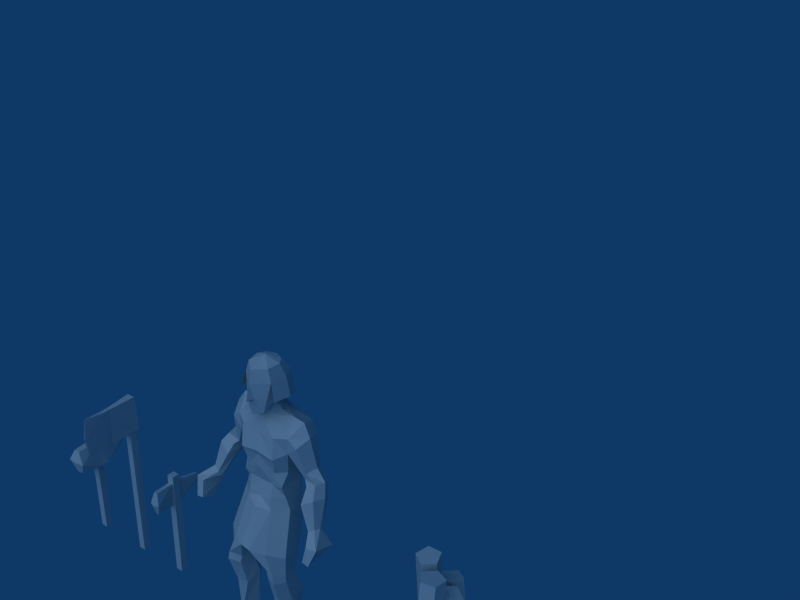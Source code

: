# Source: slave11.blend  (saved by Blender 2.49.2; exported with 4.5.12 LTS)
import bpy
from mathutils import Matrix  # noqa: F401  (used for matrix-valued properties, if any)

bpy.ops.wm.read_factory_settings(use_empty=True)
scene = bpy.context.scene
scene.name = 'Scene'

# ---- collections
col_collection_1 = bpy.data.collections.new('Collection 1'); scene.collection.children.link(col_collection_1)

# ---- materials (node trees are filled in below, after node groups)
mat_egyptmantex = bpy.data.materials.new('egyptmantex')
mat_egyptmantex.alpha_threshold = 0.0
mat_egyptmantex.roughness = 0.5
mat_egyptmantex.line_color = (0.0, 0.0, 0.0, 1.0)
mat_wood = bpy.data.materials.new('wood')
mat_wood.alpha_threshold = 0.0
mat_wood.roughness = 0.5
mat_wood.line_color = (0.0, 0.0, 0.0, 1.0)

# ---- material node trees

# ---- world
world_world = bpy.data.worlds.new('World'); scene.world = world_world
world_world.color = (0.05656, 0.2208, 0.4)
world_world.use_sun_shadow = False
world_world.sun_shadow_jitter_overblur = 0.0
world_world.cycles.sampling_method = 'MANUAL'
world_world.cycles.sample_map_resolution = 256

# ---- cameras
cam_camera = bpy.data.cameras.new('Camera')
cam_camera.passepartout_alpha = 0.2
cam_camera.clip_end = 100.0
cam_camera.lens = 35.0
cam_camera.ortho_scale = 7.314
cam_camera.show_passepartout = False
cam_camera.show_safe_areas = True
cam_camera.dof.focus_distance = 0.0
cam_camera.dof.aperture_fstop = 128.0

# ---- lights
light_spot = bpy.data.lights.new('Spot', 'SUN')
light_spot.transmission_factor = 0.0
light_spot.cutoff_distance = 30.0
light_spot.angle = 1.571
light_spot.energy = 1.0
light_spot.shadow_buffer_clip_start = 1.001
light_spot.shadow_soft_size = 1.0
light_spot.shadow_cascade_max_distance = 1000.0
light_spot.cycles.use_multiple_importance_sampling = False

# ---- meshes
me_cube_002 = bpy.data.meshes.new('Cube.002')
me_cube_002.from_pydata([(0.0348, 0.8389, -0.01287), (0.0348, -0.00162, -0.01287), (-0.01837, -0.00162, -0.01287), (-0.01837, 0.8389, -0.01287), (0.0348, 0.8389, 0.0403), (0.0348, -0.00162, 0.0403), (-0.01837, -0.00162, 0.0403), (-0.01837, 0.8389, 0.0403), (0.008214, 0.6969, -0.2006), (0.008214, 0.6557, -0.1909), (0.03899, 0.6966, -0.1961), (-0.02256, 0.6966, -0.1961), (0.008214, 0.736, -0.1895), (0.008214, 0.6922, 0.2023), (0.008214, 0.5959, 0.1791), (0.08062, 0.6917, 0.1915), (-0.0642, 0.6917, 0.1915), (0.008214, 0.7846, 0.1761), (-0.01391, 0.6579, -0.1885), (0.03034, 0.6579, -0.1885), (0.01827, 0.735, -0.1885), (-0.001841, 0.735, -0.1885), (-0.02128, 0.601, 0.1738), (0.03771, 0.601, 0.1738), (0.03185, 0.7822, 0.1739), (-0.01542, 0.7822, 0.1739), (-0.02413, 0.7863, 0.002073), (0.04056, 0.7863, 0.002073), (-0.02413, 0.7863, 0.02624), (0.04056, 0.7863, 0.02624), (0.09279, 0.6056, 0.04074), (-0.07636, 0.6056, 0.04074), (0.09279, 0.6056, -0.01243), (-0.07636, 0.6056, -0.01243)], [], [(18, 9, 33), (19, 32, 9), (9, 32, 33), (10, 32, 19), (20, 27, 10), (10, 27, 32), (11, 26, 21), (11, 18, 33), (26, 11, 33), (12, 27, 20), (21, 26, 12), (12, 26, 27), (14, 30, 23), (22, 31, 14), (14, 31, 30), (15, 29, 24), (23, 30, 15), (15, 30, 29), (16, 31, 22), (25, 28, 16), (16, 28, 31), (17, 28, 25), (24, 29, 17), (17, 29, 28), (0, 3, 7), (0, 7, 4), (32, 27, 29), (32, 29, 30), (31, 28, 26), (31, 26, 33), (28, 29, 27), (28, 27, 26), (14, 13, 22), (13, 16, 22), (23, 15, 13), (23, 13, 14), (13, 17, 25), (13, 25, 16), (15, 24, 13), (24, 17, 13), (9, 8, 19), (8, 10, 19), (18, 11, 8), (18, 8, 9), (8, 12, 20), (8, 20, 10), (11, 21, 8), (21, 12, 8), (2, 6, 7), (2, 7, 3), (1, 5, 6), (1, 6, 2), (0, 4, 5), (0, 5, 1), (4, 7, 6), (4, 6, 5), (0, 1, 2), (0, 2, 3)])
_uv = me_cube_002.uv_layers.new(name='UVTex')
_uv.uv.foreach_set('vector', [0.8535, 0.9206, 0.8527, 0.9198, 0.9149, 0.9011, 0.8535, 0.9206, 0.9149, 0.9011, 0.8527, 0.9198, 0.8527, 0.9198, 0.9149, 0.9011, 0.9149, 0.9011, 0.8507, 0.9356, 0.9149, 0.9011, 0.8535, 0.9206, 0.8531, 0.9505, 0.9191, 0.9711, 0.8507, 0.9356, 0.8507, 0.9356, 0.9191, 0.9711, 0.9149, 0.9011, 0.8507, 0.9356, 0.9191, 0.9711, 0.8531, 0.9505, 0.8507, 0.9356, 0.8535, 0.9206, 0.9149, 0.9011, 0.9191, 0.9711, 0.8507, 0.9356, 0.9149, 0.9011, 0.8528, 0.9509, 0.9191, 0.9711, 0.8531, 0.9505, 0.8531, 0.9505, 0.9191, 0.9711, 0.8528, 0.9509, 0.8528, 0.9509, 0.9191, 0.9711, 0.9191, 0.9711, 0.9815, 0.898, 0.9334, 0.9013, 0.9796, 0.9, 0.9796, 0.9, 0.9334, 0.9013, 0.9815, 0.898, 0.9815, 0.898, 0.9334, 0.9013, 0.9334, 0.9013, 0.9853, 0.9352, 0.9274, 0.9712, 0.9787, 0.9702, 0.9796, 0.9, 0.9334, 0.9013, 0.9853, 0.9352, 0.9853, 0.9352, 0.9334, 0.9013, 0.9274, 0.9712, 0.9853, 0.9352, 0.9334, 0.9013, 0.9796, 0.9, 0.9787, 0.9702, 0.9274, 0.9712, 0.9853, 0.9352, 0.9853, 0.9352, 0.9274, 0.9712, 0.9334, 0.9013, 0.9795, 0.9711, 0.9274, 0.9712, 0.9787, 0.9702, 0.9787, 0.9702, 0.9274, 0.9712, 0.9795, 0.9711, 0.9795, 0.9711, 0.9274, 0.9712, 0.9274, 0.9712, 0.4458, 0.7989, 0.4458, 0.8479, 0.4781, 0.8479, 0.4458, 0.7989, 0.4781, 0.8479, 0.4781, 0.7989, 0.9149, 0.9011, 0.9191, 0.9711, 0.9274, 0.9712, 0.9149, 0.9011, 0.9274, 0.9712, 0.9334, 0.9013, 0.9334, 0.9013, 0.9274, 0.9712, 0.9191, 0.9711, 0.9334, 0.9013, 0.9191, 0.9711, 0.9149, 0.9011, 0.9274, 0.9712, 0.9274, 0.9712, 0.9191, 0.9711, 0.9274, 0.9712, 0.9191, 0.9711, 0.9191, 0.9711, 0.9336, 0.9361, 0.8924, 0.9356, 0.9315, 0.9243, 0.8924, 0.9356, 0.8929, 0.9069, 0.9315, 0.9243, 0.9312, 0.9477, 0.8922, 0.9643, 0.8924, 0.9356, 0.9312, 0.9477, 0.8924, 0.9356, 0.9336, 0.9361, 0.8924, 0.9356, 0.8529, 0.9352, 0.854, 0.9258, 0.8924, 0.9356, 0.854, 0.9258, 0.8929, 0.9069, 0.8922, 0.9643, 0.8538, 0.9446, 0.8924, 0.9356, 0.8538, 0.9446, 0.8529, 0.9352, 0.8924, 0.9356, 0.8527, 0.9198, 0.8491, 0.9357, 0.8535, 0.9206, 0.8491, 0.9357, 0.8507, 0.9356, 0.8535, 0.9206, 0.8535, 0.9206, 0.8507, 0.9356, 0.8491, 0.9357, 0.8535, 0.9206, 0.8491, 0.9357, 0.8527, 0.9198, 0.8491, 0.9357, 0.8528, 0.9509, 0.8531, 0.9505, 0.8491, 0.9357, 0.8531, 0.9505, 0.8507, 0.9356, 0.8507, 0.9356, 0.8531, 0.9505, 0.8491, 0.9357, 0.8531, 0.9505, 0.8528, 0.9509, 0.8491, 0.9357, 0.4694, 0.7993, 0.4694, 0.8482, 0.9802, 0.855, 0.4694, 0.7993, 0.9802, 0.855, 0.9802, 0.7927, 0.4458, 0.7989, 0.4781, 0.7989, 0.4781, 0.8479, 0.4458, 0.7989, 0.4781, 0.8479, 0.4458, 0.8479, 0.9802, 0.7927, 0.9802, 0.855, 0.4694, 0.8482, 0.9802, 0.7927, 0.4694, 0.8482, 0.4694, 0.7993, 0.9814, 0.7922, 0.9814, 0.8545, 0.4706, 0.8479, 0.9814, 0.7922, 0.4706, 0.8479, 0.4706, 0.7989, 0.9814, 0.7922, 0.4706, 0.7989, 0.4706, 0.8479, 0.9814, 0.7922, 0.4706, 0.8479, 0.9814, 0.8545])
me_cube_002.materials.append(mat_egyptmantex)
me_cube_002.use_remesh_preserve_volume = False
me_cube_002.use_remesh_preserve_attributes = False
me_cube_002.use_mirror_vertex_groups = False
me_cube_002.update()
me_cube_001 = bpy.data.meshes.new('Cube.001')
me_cube_001.from_pydata([(0.03349, 1.307, -0.008334), (0.03349, -0.01255, -0.008334), (-0.01969, -0.01255, -0.008334), (-0.01969, 1.307, -0.008334), (0.03011, 1.307, 0.04484), (0.03349, -0.01255, 0.04484), (-0.01969, -0.01255, 0.04484), (-0.01631, 1.307, 0.04484), (0.009124, 1.17, -0.02547), (0.009124, 1.309, -0.01697), (-0.02844, 1.171, -0.02088), (0.04669, 1.171, -0.02088), (0.009124, 1.033, -0.02234), (0.009124, 1.177, 0.3887), (0.009124, 1.319, 0.3655), (0.00415, 1.177, 0.3779), (0.0141, 1.177, 0.3779), (0.009124, 1.04, 0.3625), (0.04219, 1.312, -0.01465), (-0.02394, 1.312, -0.01465), (-0.02981, 1.044, -0.01934), (0.04805, 1.044, -0.01934), (0.01115, 1.311, 0.3601), (0.007098, 1.311, 0.3601), (0.0075, 1.044, 0.3602), (0.01075, 1.044, 0.3602), (0.02121, 1.038, 0.1884), (-0.002959, 1.038, 0.1884), (0.02121, 1.038, 0.2126), (-0.002959, 1.038, 0.2126), (-0.005955, 1.304, 0.2271), (0.0242, 1.304, 0.2271), (-0.005955, 1.304, 0.1739), (0.0242, 1.304, 0.1739)], [], [(18, 9, 33), (19, 32, 9), (9, 32, 33), (10, 32, 19), (20, 27, 10), (10, 27, 32), (11, 26, 21), (11, 18, 33), (26, 11, 33), (12, 27, 20), (21, 26, 12), (12, 26, 27), (14, 30, 23), (22, 31, 14), (14, 31, 30), (15, 29, 24), (23, 30, 15), (15, 30, 29), (16, 31, 22), (25, 28, 16), (16, 28, 31), (17, 28, 25), (24, 29, 17), (17, 29, 28), (30, 31, 33), (30, 33, 32), (0, 3, 7), (0, 7, 4), (32, 27, 29), (32, 29, 30), (31, 28, 26), (31, 26, 33), (28, 29, 27), (28, 27, 26), (14, 13, 22), (13, 16, 22), (23, 15, 13), (23, 13, 14), (13, 17, 25), (13, 25, 16), (15, 24, 13), (24, 17, 13), (9, 8, 10), (9, 10, 19), (18, 11, 9), (11, 8, 9), (8, 12, 20), (8, 20, 10), (11, 21, 8), (21, 12, 8), (2, 6, 3), (6, 7, 3), (1, 5, 6), (1, 6, 2), (0, 4, 5), (0, 5, 1), (4, 7, 6), (4, 6, 5), (0, 1, 2), (0, 2, 3)])
_uv = me_cube_001.uv_layers.new(name='UVTex')
_uv.uv.foreach_set('vector', [0.6563, 0.8654, 0.654, 0.8652, 0.6498, 0.8826, 0.6563, 0.8654, 0.6498, 0.8826, 0.654, 0.8652, 0.654, 0.8652, 0.6498, 0.8826, 0.6498, 0.8826, 0.5397, 0.8648, 0.6498, 0.8826, 0.6563, 0.8654, 0.4345, 0.8649, 0.4296, 0.8839, 0.5397, 0.8648, 0.5397, 0.8648, 0.4296, 0.8839, 0.6498, 0.8826, 0.5397, 0.8648, 0.4296, 0.8839, 0.4345, 0.8649, 0.5397, 0.8648, 0.6563, 0.8654, 0.6498, 0.8826, 0.4296, 0.8839, 0.5397, 0.8648, 0.6498, 0.8826, 0.4254, 0.8647, 0.4296, 0.8839, 0.4345, 0.8649, 0.4345, 0.8649, 0.4296, 0.8839, 0.4254, 0.8647, 0.4254, 0.8647, 0.4296, 0.8839, 0.4296, 0.8839, 0.6536, 0.9008, 0.6498, 0.8874, 0.6555, 0.8996, 0.6555, 0.8996, 0.6498, 0.8874, 0.6536, 0.9008, 0.6536, 0.9008, 0.6498, 0.8874, 0.6498, 0.8874, 0.5449, 0.9012, 0.4296, 0.8861, 0.4346, 0.8996, 0.6555, 0.8996, 0.6498, 0.8874, 0.5449, 0.9012, 0.5449, 0.9012, 0.6498, 0.8874, 0.4296, 0.8861, 0.5449, 0.9012, 0.6498, 0.8874, 0.6555, 0.8996, 0.4346, 0.8996, 0.4296, 0.8861, 0.5449, 0.9012, 0.5449, 0.9012, 0.4296, 0.8861, 0.6498, 0.8874, 0.4317, 0.8998, 0.4296, 0.8861, 0.4346, 0.8996, 0.4346, 0.8996, 0.4296, 0.8861, 0.4317, 0.8998, 0.4317, 0.8998, 0.4296, 0.8861, 0.4296, 0.8861, 0.6498, 0.8874, 0.6498, 0.8874, 0.6498, 0.8826, 0.6498, 0.8874, 0.6498, 0.8826, 0.6498, 0.8826, 0.4458, 0.7989, 0.4458, 0.8479, 0.4781, 0.8479, 0.4458, 0.7989, 0.4781, 0.8479, 0.4781, 0.7989, 0.6498, 0.8826, 0.4296, 0.8839, 0.4296, 0.8861, 0.6498, 0.8826, 0.4296, 0.8861, 0.6498, 0.8874, 0.6498, 0.8874, 0.4296, 0.8861, 0.4296, 0.8839, 0.6498, 0.8874, 0.4296, 0.8839, 0.6498, 0.8826, 0.4296, 0.8861, 0.4296, 0.8861, 0.4296, 0.8839, 0.4296, 0.8861, 0.4296, 0.8839, 0.4296, 0.8839, 0.6536, 0.9008, 0.5444, 0.9022, 0.6555, 0.8996, 0.5444, 0.9022, 0.5449, 0.9012, 0.6555, 0.8996, 0.6555, 0.8996, 0.5449, 0.9012, 0.5444, 0.9022, 0.6555, 0.8996, 0.5444, 0.9022, 0.6536, 0.9008, 0.5444, 0.9022, 0.4317, 0.8998, 0.4346, 0.8996, 0.5444, 0.9022, 0.4346, 0.8996, 0.5449, 0.9012, 0.5449, 0.9012, 0.4346, 0.8996, 0.5444, 0.9022, 0.4346, 0.8996, 0.4317, 0.8998, 0.5444, 0.9022, 0.654, 0.8652, 0.539, 0.8644, 0.5397, 0.8648, 0.654, 0.8652, 0.5397, 0.8648, 0.6563, 0.8654, 0.6563, 0.8654, 0.5397, 0.8648, 0.654, 0.8652, 0.5397, 0.8648, 0.539, 0.8644, 0.654, 0.8652, 0.539, 0.8644, 0.4254, 0.8647, 0.4345, 0.8649, 0.539, 0.8644, 0.4345, 0.8649, 0.5397, 0.8648, 0.5397, 0.8648, 0.4345, 0.8649, 0.539, 0.8644, 0.4345, 0.8649, 0.4254, 0.8647, 0.539, 0.8644, 0.4694, 0.7993, 0.4694, 0.8482, 0.9802, 0.7927, 0.4694, 0.8482, 0.9802, 0.855, 0.9802, 0.7927, 0.4458, 0.7989, 0.4781, 0.7989, 0.4781, 0.8479, 0.4458, 0.7989, 0.4781, 0.8479, 0.4458, 0.8479, 0.9802, 0.7927, 0.9802, 0.855, 0.4694, 0.8482, 0.9802, 0.7927, 0.4694, 0.8482, 0.4694, 0.7993, 0.9814, 0.7922, 0.9814, 0.8545, 0.4706, 0.8479, 0.9814, 0.7922, 0.4706, 0.8479, 0.4706, 0.7989, 0.9814, 0.7922, 0.4706, 0.7989, 0.4706, 0.8479, 0.9814, 0.7922, 0.4706, 0.8479, 0.9814, 0.8545])
me_cube_001.materials.append(mat_egyptmantex)
me_cube_001.use_remesh_preserve_volume = False
me_cube_001.use_remesh_preserve_attributes = False
me_cube_001.use_mirror_vertex_groups = False
me_cube_001.update()
me_cube = bpy.data.meshes.new('Cube')
me_cube.from_pydata([(0.0348, 0.8389, -0.01287), (0.0348, -0.00162, -0.01287), (-0.01837, -0.00162, -0.01287), (-0.01837, 0.8389, -0.01287), (0.0348, 0.8389, 0.0403), (0.0348, -0.00162, 0.0403), (-0.01837, -0.00162, 0.0403), (-0.01837, 0.8389, 0.0403), (0.008214, 0.6922, -0.2006), (0.008214, 0.7333, -0.1909), (-0.007521, 0.6924, -0.1961), (0.02395, 0.6924, -0.1961), (0.008214, 0.6531, -0.1895), (0.008214, 0.6969, 0.2023), (0.008214, 0.7932, 0.1791), (-0.02881, 0.6973, 0.1915), (0.04523, 0.6973, 0.1915), (0.008214, 0.6045, 0.1761), (0.01953, 0.7312, -0.1885), (-0.003098, 0.7312, -0.1885), (0.003073, 0.6541, -0.1885), (0.01335, 0.6541, -0.1885), (0.02329, 0.7881, 0.1738), (-0.006865, 0.7881, 0.1738), (-0.003869, 0.6068, 0.1739), (0.0203, 0.6068, 0.1739), (0.0203, 0.6028, 0.002073), (-0.003869, 0.6028, 0.002073), (0.0203, 0.6028, 0.02624), (-0.003869, 0.6028, 0.02624), (-0.006865, 0.7834, 0.04074), (0.02329, 0.7834, 0.04074), (-0.006865, 0.7834, -0.01243), (0.02329, 0.7834, -0.01243)], [], [(18, 9, 33), (19, 32, 9), (9, 32, 33), (10, 32, 19), (20, 27, 10), (10, 27, 32), (11, 26, 21), (11, 18, 33), (26, 11, 33), (12, 27, 20), (21, 26, 12), (12, 26, 27), (14, 30, 23), (22, 31, 14), (14, 31, 30), (15, 29, 24), (23, 30, 15), (15, 30, 29), (16, 31, 22), (25, 28, 16), (16, 28, 31), (17, 28, 25), (24, 29, 17), (17, 29, 28), (0, 3, 7), (0, 7, 4), (32, 27, 29), (32, 29, 30), (31, 28, 26), (31, 26, 33), (28, 29, 27), (28, 27, 26), (14, 13, 22), (13, 16, 22), (23, 15, 13), (23, 13, 14), (13, 17, 25), (13, 25, 16), (15, 24, 13), (24, 17, 13), (9, 8, 19), (8, 10, 19), (18, 11, 8), (18, 8, 9), (8, 12, 20), (8, 20, 10), (11, 21, 8), (21, 12, 8), (2, 6, 7), (2, 7, 3), (1, 5, 6), (1, 6, 2), (0, 4, 5), (0, 5, 1), (4, 7, 6), (4, 6, 5), (0, 1, 2), (0, 2, 3)])
_uv = me_cube.uv_layers.new(name='UVTex')
_uv.uv.foreach_set('vector', [0.06648, 0.9148, 0.06546, 0.9157, 0.04151, 0.8448, 0.06648, 0.9148, 0.04151, 0.8448, 0.06546, 0.9157, 0.06546, 0.9157, 0.04151, 0.8448, 0.04151, 0.8448, 0.08501, 0.9177, 0.04151, 0.8448, 0.06648, 0.9148, 0.1033, 0.9147, 0.1279, 0.839, 0.08501, 0.9177, 0.08501, 0.9177, 0.1279, 0.839, 0.04151, 0.8448, 0.08501, 0.9177, 0.1279, 0.839, 0.1033, 0.9147, 0.08501, 0.9177, 0.06648, 0.9148, 0.04151, 0.8448, 0.1279, 0.839, 0.08501, 0.9177, 0.04151, 0.8448, 0.1038, 0.9151, 0.1279, 0.839, 0.1033, 0.9147, 0.1033, 0.9147, 0.1279, 0.839, 0.1038, 0.9151, 0.1038, 0.9151, 0.1279, 0.839, 0.1279, 0.839, 0.03684, 0.7687, 0.04151, 0.8236, 0.03929, 0.7708, 0.03929, 0.7708, 0.04151, 0.8236, 0.03684, 0.7687, 0.03684, 0.7687, 0.04151, 0.8236, 0.04151, 0.8236, 0.08265, 0.7637, 0.1279, 0.8294, 0.1259, 0.7707, 0.03929, 0.7708, 0.04151, 0.8236, 0.08265, 0.7637, 0.08265, 0.7637, 0.04151, 0.8236, 0.1279, 0.8294, 0.08265, 0.7637, 0.04151, 0.8236, 0.03929, 0.7708, 0.1259, 0.7707, 0.1279, 0.8294, 0.08265, 0.7637, 0.08265, 0.7637, 0.1279, 0.8294, 0.04151, 0.8236, 0.127, 0.7699, 0.1279, 0.8294, 0.1259, 0.7707, 0.1259, 0.7707, 0.1279, 0.8294, 0.127, 0.7699, 0.127, 0.7699, 0.1279, 0.8294, 0.1279, 0.8294, 0.4458, 0.7989, 0.4458, 0.8479, 0.4781, 0.8479, 0.4458, 0.7989, 0.4781, 0.8479, 0.4781, 0.7989, 0.04151, 0.8448, 0.1279, 0.839, 0.1279, 0.8294, 0.04151, 0.8448, 0.1279, 0.8294, 0.04151, 0.8236, 0.04151, 0.8236, 0.1279, 0.8294, 0.1279, 0.839, 0.04151, 0.8236, 0.1279, 0.839, 0.04151, 0.8448, 0.1279, 0.8294, 0.1279, 0.8294, 0.1279, 0.839, 0.1279, 0.8294, 0.1279, 0.839, 0.1279, 0.839, 0.03684, 0.7687, 0.08287, 0.7595, 0.03929, 0.7708, 0.08287, 0.7595, 0.08265, 0.7637, 0.03929, 0.7708, 0.03929, 0.7708, 0.08265, 0.7637, 0.08287, 0.7595, 0.03929, 0.7708, 0.08287, 0.7595, 0.03684, 0.7687, 0.08287, 0.7595, 0.127, 0.7699, 0.1259, 0.7707, 0.08287, 0.7595, 0.1259, 0.7707, 0.08265, 0.7637, 0.08265, 0.7637, 0.1259, 0.7707, 0.08287, 0.7595, 0.1259, 0.7707, 0.127, 0.7699, 0.08287, 0.7595, 0.06546, 0.9157, 0.08513, 0.9196, 0.06648, 0.9148, 0.08513, 0.9196, 0.08501, 0.9177, 0.06648, 0.9148, 0.06648, 0.9148, 0.08501, 0.9177, 0.08513, 0.9196, 0.06648, 0.9148, 0.08513, 0.9196, 0.06546, 0.9157, 0.08513, 0.9196, 0.1038, 0.9151, 0.1033, 0.9147, 0.08513, 0.9196, 0.1033, 0.9147, 0.08501, 0.9177, 0.08501, 0.9177, 0.1033, 0.9147, 0.08513, 0.9196, 0.1033, 0.9147, 0.1038, 0.9151, 0.08513, 0.9196, 0.4694, 0.7993, 0.4694, 0.8482, 0.9802, 0.855, 0.4694, 0.7993, 0.9802, 0.855, 0.9802, 0.7927, 0.4458, 0.7989, 0.4781, 0.7989, 0.4781, 0.8479, 0.4458, 0.7989, 0.4781, 0.8479, 0.4458, 0.8479, 0.9802, 0.7927, 0.9802, 0.855, 0.4694, 0.8482, 0.9802, 0.7927, 0.4694, 0.8482, 0.4694, 0.7993, 0.9814, 0.7922, 0.9814, 0.8545, 0.4706, 0.8479, 0.9814, 0.7922, 0.4706, 0.8479, 0.4706, 0.7989, 0.9814, 0.7922, 0.4706, 0.7989, 0.4706, 0.8479, 0.9814, 0.7922, 0.4706, 0.8479, 0.9814, 0.8545])
me_cube.materials.append(mat_egyptmantex)
me_cube.use_remesh_preserve_volume = False
me_cube.use_remesh_preserve_attributes = False
me_cube.use_mirror_vertex_groups = False
me_cube.update()
me_worker_stand_none = bpy.data.meshes.new('worker_stand_None')
me_worker_stand_none.from_pydata([(0.04322, 0.02558, -0.06695), (0.02546, 0.02822, -0.1446), (-0.0536, 0.02124, -0.1521), (-0.08471, 0.0143, -0.07899), (-0.02487, 0.01698, -0.02639), (-0.01486, 0.5782, -0.02143), (-0.03262, 0.5808, -0.0991), (-0.1117, 0.5739, -0.1065), (-0.1428, 0.5669, -0.03348), (-0.08295, 0.5696, 0.01913), (-0.0487, 1.135, -0.007793), (-0.06904, 1.138, -0.09674), (-0.1596, 1.13, -0.1053), (-0.1952, 1.122, -0.02158), (-0.1267, 1.125, 0.03865), (0.3124, 0.0494, 0.06006), (0.237, 0.01839, -0.003905), (0.1506, 0.006032, 0.05202), (0.1727, 0.0294, 0.1505), (0.2727, 0.05621, 0.1555), (0.1656, 0.4934, -0.08995), (0.1003, 0.4665, -0.1453), (0.02551, 0.4558, -0.0969), (0.04459, 0.476, -0.01159), (0.1312, 0.4993, -0.007285), (0.04443, 0.956, -0.1726), (-0.0198, 0.9296, -0.2271), (-0.09335, 0.9191, -0.1794), (-0.07459, 0.939, -0.09554), (0.01057, 0.9618, -0.09131), (0.02187, 0.02351, 0.004769), (-0.06696, 0.03083, 0.05764), (-0.04383, 0.03633, 0.1585), (0.05929, 0.0324, 0.168), (0.09989, 0.02448, 0.07296), (0.1425, 0.992, 0.0105), (0.06446, 0.991, -0.05769), (-0.02437, 0.9983, -0.004825), (-0.001246, 1.004, 0.09604), (0.1019, 0.9999, 0.1055), (0.02823, 0.04434, 0.3046), (0.1072, 0.04883, 0.2949), (0.1231, 0.03993, 0.2173), (0.05383, 0.02995, 0.179), (-0.004769, 0.03267, 0.233), (-0.02595, 0.5935, 0.2255), (0.05305, 0.598, 0.2158), (0.06887, 0.5891, 0.1381), (-0.0003505, 0.5791, 0.09987), (-0.05895, 0.5819, 0.1538), (-0.05107, 1.148, 0.1736), (0.03939, 1.154, 0.1625), (0.05751, 1.143, 0.07359), (-0.02176, 1.132, 0.02978), (-0.08887, 1.135, 0.09159)], [], [(0, 1, 6), (5, 0, 6), (1, 2, 7), (7, 6, 1), (2, 3, 8), (8, 7, 2), (3, 4, 9), (9, 8, 3), (4, 0, 5), (5, 9, 4), (5, 6, 11), (11, 10, 5), (6, 7, 12), (12, 11, 6), (7, 8, 13), (13, 12, 7), (8, 9, 14), (14, 13, 8), (9, 5, 10), (10, 14, 9), (1, 0, 2), (2, 0, 3), (3, 0, 4), (12, 13, 14), (11, 12, 14), (10, 11, 14), (15, 16, 21), (21, 20, 15), (16, 17, 22), (22, 21, 16), (17, 18, 23), (23, 22, 17), (18, 19, 24), (24, 23, 18), (19, 15, 20), (20, 24, 19), (20, 21, 26), (26, 25, 20), (21, 22, 27), (27, 26, 21), (22, 23, 28), (28, 27, 22), (23, 24, 29), (29, 28, 23), (24, 20, 25), (25, 29, 24), (17, 16, 15), (18, 17, 15), (19, 18, 15), (27, 28, 29), (26, 27, 29), (25, 26, 29), (34, 30, 36), (36, 35, 34), (30, 31, 37), (37, 36, 30), (31, 32, 38), (38, 37, 31), (32, 33, 39), (39, 38, 32), (33, 34, 35), (35, 39, 33), (31, 30, 34), (32, 31, 34), (33, 32, 34), (37, 38, 39), (36, 37, 39), (35, 36, 39), (40, 41, 46), (46, 45, 40), (41, 42, 47), (47, 46, 41), (42, 43, 48), (48, 47, 42), (43, 44, 49), (49, 48, 43), (44, 40, 45), (45, 49, 44), (45, 46, 51), (51, 50, 45), (46, 47, 52), (52, 51, 46), (47, 48, 53), (53, 52, 47), (48, 49, 54), (54, 53, 48), (49, 45, 50), (50, 54, 49), (42, 41, 40), (43, 42, 40), (44, 43, 40), (52, 53, 54), (51, 52, 54), (50, 51, 54)])
_uv = me_worker_stand_none.uv_layers.new(name='UVTex')
_uv.uv.foreach_set('vector', [0.5685, 0.1144, 0.7316, 0.1144, 0.7316, 0.4908, 0.5685, 0.4908, 0.5685, 0.1144, 0.7316, 0.4908, 0.7316, 0.1144, 0.8946, 0.1144, 0.8946, 0.4908, 0.8946, 0.4908, 0.7316, 0.4908, 0.7316, 0.1144, 0.07941, 0.1144, 0.2424, 0.1144, 0.2424, 0.4908, 0.2424, 0.4908, 0.07941, 0.4908, 0.07941, 0.1144, 0.2424, 0.1144, 0.4055, 0.1144, 0.4055, 0.4908, 0.4055, 0.4908, 0.2424, 0.4908, 0.2424, 0.1144, 0.4055, 0.1144, 0.5685, 0.1144, 0.5685, 0.4908, 0.5685, 0.4908, 0.4055, 0.4908, 0.4055, 0.1144, 0.5685, 0.4908, 0.7316, 0.4908, 0.7316, 0.8671, 0.7316, 0.8671, 0.5685, 0.8671, 0.5685, 0.4908, 0.7316, 0.4908, 0.8946, 0.4908, 0.8946, 0.8671, 0.8946, 0.8671, 0.7316, 0.8671, 0.7316, 0.4908, 0.07941, 0.4908, 0.2424, 0.4908, 0.2424, 0.8671, 0.2424, 0.8671, 0.07941, 0.8671, 0.07941, 0.4908, 0.2424, 0.4908, 0.4055, 0.4908, 0.4055, 0.8671, 0.4055, 0.8671, 0.2424, 0.8671, 0.2424, 0.4908, 0.4055, 0.4908, 0.5685, 0.4908, 0.5685, 0.8671, 0.5685, 0.8671, 0.4055, 0.8671, 0.4055, 0.4908, 0.7316, 0.1144, 0.5685, 0.1144, 0.7764, 0.04907, 0.7764, 0.04907, 0.5685, 0.1144, 0.6427, 0.005537, 0.6427, 0.005537, 0.5685, 0.1144, 0.5181, 0.05646, 0.487, 0.9908, 0.3551, 0.9435, 0.4055, 0.8671, 0.6189, 0.9435, 0.487, 0.9908, 0.4055, 0.8671, 0.5685, 0.8671, 0.6189, 0.9435, 0.4055, 0.8671, 0.5685, 0.1144, 0.7316, 0.1144, 0.7316, 0.4908, 0.7316, 0.4908, 0.5685, 0.4908, 0.5685, 0.1144, 0.7316, 0.1144, 0.8946, 0.1144, 0.8946, 0.4908, 0.8946, 0.4908, 0.7316, 0.4908, 0.7316, 0.1144, 0.07941, 0.1144, 0.2424, 0.1144, 0.2424, 0.4908, 0.2424, 0.4908, 0.07941, 0.4908, 0.07941, 0.1144, 0.2424, 0.1144, 0.4055, 0.1144, 0.4055, 0.4908, 0.4055, 0.4908, 0.2424, 0.4908, 0.2424, 0.1144, 0.4055, 0.1144, 0.5685, 0.1144, 0.5685, 0.4908, 0.5685, 0.4908, 0.4055, 0.4908, 0.4055, 0.1144, 0.5685, 0.4908, 0.7316, 0.4908, 0.7316, 0.8671, 0.7316, 0.8671, 0.5685, 0.8671, 0.5685, 0.4908, 0.7316, 0.4908, 0.8946, 0.4908, 0.8946, 0.8671, 0.8946, 0.8671, 0.7316, 0.8671, 0.7316, 0.4908, 0.07941, 0.4908, 0.2424, 0.4908, 0.2424, 0.8671, 0.2424, 0.8671, 0.07941, 0.8671, 0.07941, 0.4908, 0.2424, 0.4908, 0.4055, 0.4908, 0.4055, 0.8671, 0.4055, 0.8671, 0.2424, 0.8671, 0.2424, 0.4908, 0.4055, 0.4908, 0.5685, 0.4908, 0.5685, 0.8671, 0.5685, 0.8671, 0.4055, 0.8671, 0.4055, 0.4908, 0.7764, 0.04907, 0.7316, 0.1144, 0.5685, 0.1144, 0.6427, 0.005537, 0.7764, 0.04907, 0.5685, 0.1144, 0.5181, 0.05646, 0.6427, 0.005537, 0.5685, 0.1144, 0.487, 0.9908, 0.3551, 0.9435, 0.4055, 0.8671, 0.6189, 0.9435, 0.487, 0.9908, 0.4055, 0.8671, 0.5685, 0.8671, 0.6189, 0.9435, 0.4055, 0.8671, 0.5685, 0.1143, 0.7316, 0.1143, 0.7316, 0.8671, 0.7316, 0.8671, 0.5685, 0.8671, 0.5685, 0.1143, 0.7316, 0.1143, 0.8946, 0.1143, 0.8946, 0.8671, 0.8946, 0.8671, 0.7316, 0.8671, 0.7316, 0.1143, 0.07941, 0.1143, 0.2424, 0.1143, 0.2424, 0.8671, 0.2424, 0.8671, 0.07941, 0.8671, 0.07941, 0.1143, 0.2424, 0.1143, 0.4055, 0.1143, 0.4055, 0.8671, 0.4055, 0.8671, 0.2424, 0.8671, 0.2424, 0.1143, 0.4055, 0.1143, 0.5685, 0.1143, 0.5685, 0.8671, 0.5685, 0.8671, 0.4055, 0.8671, 0.4055, 0.1143, 0.7764, 0.04907, 0.7316, 0.1143, 0.5685, 0.1143, 0.6427, 0.005537, 0.7764, 0.04907, 0.5685, 0.1143, 0.5181, 0.05646, 0.6427, 0.005537, 0.5685, 0.1143, 0.487, 0.9908, 0.3551, 0.9435, 0.4055, 0.8671, 0.6189, 0.9435, 0.487, 0.9908, 0.4055, 0.8671, 0.5685, 0.8671, 0.6189, 0.9435, 0.4055, 0.8671, 0.5685, 0.1144, 0.7316, 0.1144, 0.7316, 0.4908, 0.7316, 0.4908, 0.5685, 0.4908, 0.5685, 0.1144, 0.7316, 0.1144, 0.8946, 0.1144, 0.8946, 0.4908, 0.8946, 0.4908, 0.7316, 0.4908, 0.7316, 0.1144, 0.07941, 0.1144, 0.2424, 0.1144, 0.2424, 0.4908, 0.2424, 0.4908, 0.07941, 0.4908, 0.07941, 0.1144, 0.2424, 0.1144, 0.4055, 0.1144, 0.4055, 0.4908, 0.4055, 0.4908, 0.2424, 0.4908, 0.2424, 0.1144, 0.4055, 0.1144, 0.5685, 0.1144, 0.5685, 0.4908, 0.5685, 0.4908, 0.4055, 0.4908, 0.4055, 0.1144, 0.5685, 0.4908, 0.7316, 0.4908, 0.7316, 0.8671, 0.7316, 0.8671, 0.5685, 0.8671, 0.5685, 0.4908, 0.7316, 0.4908, 0.8946, 0.4908, 0.8946, 0.8671, 0.8946, 0.8671, 0.7316, 0.8671, 0.7316, 0.4908, 0.07941, 0.4908, 0.2424, 0.4908, 0.2424, 0.8671, 0.2424, 0.8671, 0.07941, 0.8671, 0.07941, 0.4908, 0.2424, 0.4908, 0.4055, 0.4908, 0.4055, 0.8671, 0.4055, 0.8671, 0.2424, 0.8671, 0.2424, 0.4908, 0.4055, 0.4908, 0.5685, 0.4908, 0.5685, 0.8671, 0.5685, 0.8671, 0.4055, 0.8671, 0.4055, 0.4908, 0.7764, 0.04907, 0.7316, 0.1144, 0.5685, 0.1144, 0.6427, 0.005537, 0.7764, 0.04907, 0.5685, 0.1144, 0.5181, 0.05646, 0.6427, 0.005537, 0.5685, 0.1144, 0.487, 0.9908, 0.3551, 0.9435, 0.4055, 0.8671, 0.6189, 0.9435, 0.487, 0.9908, 0.4055, 0.8671, 0.5685, 0.8671, 0.6189, 0.9435, 0.4055, 0.8671])
me_worker_stand_none.materials.append(mat_wood)
me_worker_stand_none.use_remesh_preserve_volume = False
me_worker_stand_none.use_remesh_preserve_attributes = False
me_worker_stand_none.use_mirror_vertex_groups = False
me_worker_stand_none.update()
me_worker_standing_l_003 = bpy.data.meshes.new('worker_standing_l.003')
me_worker_standing_l_003.from_pydata([(0.00633, -0.02056, 0.03038), (-0.1873, 0.04618, 0.09771), (-0.03463, 0.1699, 0.1152), (-0.1512, -0.1351, 0.1121), (0.03835, -0.1969, 0.1444), (0.194, -0.0798, 0.1949), (0.1545, 0.1187, 0.1791), (-0.2737, 0.09186, 0.2881), (-0.05083, 0.2501, 0.2225), (-0.2176, -0.1898, 0.3105), (0.05072, -0.2599, 0.2632), (-0.225, 0.09256, 0.5), (-0.05188, 0.2541, 0.4073), (-0.1788, -0.1397, 0.5185), (0.04559, -0.2358, 0.4463), (0.1333, -0.05619, 0.4699), (0.09683, 0.1272, 0.4553), (-0.1022, 0.08914, 0.6689), (-0.04091, 0.1977, 0.5968), (-0.07166, -0.06416, 0.6811), (0.02852, -0.1513, 0.6246), (0.1559, 0.06634, 0.7475)], [], [(0, 1, 2), (0, 3, 1), (0, 4, 3), (0, 5, 4), (0, 6, 5), (0, 2, 6), (2, 7, 8), (2, 1, 7), (1, 9, 7), (1, 3, 9), (3, 10, 9), (3, 4, 10), (4, 5, 10), (6, 2, 8), (8, 11, 12), (8, 7, 11), (7, 13, 11), (7, 9, 13), (9, 14, 13), (9, 10, 14), (10, 15, 14), (10, 5, 15), (5, 16, 15), (5, 6, 16), (6, 12, 16), (6, 8, 12), (12, 17, 18), (12, 11, 17), (11, 19, 17), (11, 13, 19), (13, 20, 19), (13, 14, 20), (14, 15, 20), (16, 12, 18), (21, 18, 17), (21, 17, 19), (21, 19, 20), (21, 20, 15), (21, 15, 16), (21, 16, 18)])
_uv = me_worker_standing_l_003.uv_layers.new(name='UVTex')
_uv.uv.foreach_set('vector', [0.2844, 0.9765, 0.3187, 0.9252, 0.386, 0.9166, 0.2844, 0.9765, 0.2529, 0.9252, 0.3187, 0.9252, 0.2844, 0.9765, 0.182, 0.9166, 0.2529, 0.9252, 0.2844, 0.9765, 0.246, 0.8965, 0.182, 0.9166, 0.2844, 0.9765, 0.318, 0.8965, 0.246, 0.8965, 0.2844, 0.9765, 0.386, 0.9166, 0.318, 0.8965, 0.386, 0.9166, 0.3352, 0.8561, 0.407, 0.8764, 0.386, 0.9166, 0.3187, 0.9252, 0.3352, 0.8561, 0.3187, 0.9252, 0.233, 0.8561, 0.3352, 0.8561, 0.3187, 0.9252, 0.2529, 0.9252, 0.233, 0.8561, 0.2529, 0.9252, 0.1611, 0.8764, 0.233, 0.8561, 0.2529, 0.9252, 0.182, 0.9166, 0.1611, 0.8764, 0.182, 0.9166, 0.246, 0.8965, 0.1611, 0.8764, 0.318, 0.8965, 0.386, 0.9166, 0.407, 0.8764, 0.407, 0.8764, 0.3263, 0.7815, 0.4054, 0.8109, 0.407, 0.8764, 0.3352, 0.8561, 0.3263, 0.7815, 0.3352, 0.8561, 0.242, 0.7815, 0.3263, 0.7815, 0.3352, 0.8561, 0.233, 0.8561, 0.242, 0.7815, 0.233, 0.8561, 0.1627, 0.8109, 0.242, 0.7815, 0.233, 0.8561, 0.1611, 0.8764, 0.1627, 0.8109, 0.1611, 0.8764, 0.2508, 0.7982, 0.1627, 0.8109, 0.1611, 0.8764, 0.246, 0.8965, 0.2508, 0.7982, 0.246, 0.8965, 0.3173, 0.7982, 0.2508, 0.7982, 0.246, 0.8965, 0.318, 0.8965, 0.3173, 0.7982, 0.318, 0.8965, 0.4054, 0.8109, 0.3173, 0.7982, 0.318, 0.8965, 0.407, 0.8764, 0.4054, 0.8109, 0.4054, 0.8109, 0.3119, 0.7225, 0.3634, 0.7392, 0.4054, 0.8109, 0.3263, 0.7815, 0.3119, 0.7225, 0.3263, 0.7815, 0.2563, 0.7225, 0.3119, 0.7225, 0.3263, 0.7815, 0.242, 0.7815, 0.2563, 0.7225, 0.242, 0.7815, 0.1994, 0.7416, 0.2563, 0.7225, 0.242, 0.7815, 0.1627, 0.8109, 0.1994, 0.7416, 0.1627, 0.8109, 0.2508, 0.7982, 0.1994, 0.7416, 0.3173, 0.7982, 0.4054, 0.8109, 0.3634, 0.7392, 0.2857, 0.638, 0.3634, 0.7392, 0.3119, 0.7225, 0.2857, 0.638, 0.3119, 0.7225, 0.2563, 0.7225, 0.2857, 0.638, 0.2563, 0.7225, 0.1994, 0.7416, 0.2857, 0.638, 0.1994, 0.7416, 0.2508, 0.7982, 0.2857, 0.638, 0.2508, 0.7982, 0.3173, 0.7982, 0.2857, 0.638, 0.3173, 0.7982, 0.3634, 0.7392])
me_worker_standing_l_003.materials.append(mat_egyptmantex)
me_worker_standing_l_003.use_remesh_preserve_volume = False
me_worker_standing_l_003.use_remesh_preserve_attributes = False
me_worker_standing_l_003.use_mirror_vertex_groups = False
me_worker_standing_l_003.update()
me_worker_stand_nonetext = bpy.data.meshes.new('worker_stand_Nonetext')
me_worker_stand_nonetext.from_pydata([(-8.629e-05, 0.8437, 0.2546), (0.01549, 0.7361, -0.00253), (-0.01631, 1.117, 0.1683), (0.0154, 1.03, -0.1707), (-0.01322, 1.175, 0.1243), (0.01498, 1.194, -0.1715), (-0.01349, 1.279, 0.09955), (0.01007, 1.282, -0.1675), (-0.002477, 1.394, 0.129), (0.01275, 1.401, -0.1931), (-0.00382, 1.484, 0.1312), (0.006724, 1.537, -0.1862), (-0.01725, 1.633, 0.1113), (0.02105, 1.694, -0.1612), (-0.009199, 1.732, 0.08718), (0.01542, 1.764, -0.09402), (-0.007452, 1.513, 0.1425), (-0.00662, 1.823, 0.09272), (0.009965, 1.847, -0.04776), (0.1305, 0.006446, 0.2035), (0.107, 0.007604, 0.001858), (0.2384, 0.01147, 0.1483), (0.1912, 0.01414, -0.04605), (0.1266, 0.08647, 0.2046), (0.1045, 0.09727, 0.001823), (0.2346, 0.09188, 0.1495), (0.1904, 0.09406, -0.04005), (0.1666, 0.01694, 0.3327), (0.2675, 0.01857, 0.2965), (0.1653, 0.05174, 0.3374), (0.2647, 0.05368, 0.2946), (0.1383, 0.158, 0.1208), (0.09911, 0.1708, 0.008456), (0.2036, 0.1623, 0.0927), (0.1799, 0.1665, -0.01494), (0.06429, 0.3953, 0.1187), (0.04065, 0.4528, 0.01328), (0.2044, 0.3932, 0.08725), (0.1935, 0.4504, -0.02299), (0.1672, 0.1586, 0.109), (0.1523, 0.3883, 0.1457), (0.1217, 0.4548, -0.02571), (0.1465, 0.1679, -0.003264), (0.06138, 0.6025, 0.1669), (0.0499, 0.5988, 0.05962), (0.1947, 0.6015, 0.1425), (0.1799, 0.5997, 0.03529), (0.1461, 0.6047, 0.2085), (0.1216, 0.5994, 0.02749), (0.05616, 0.6544, 0.1669), (0.04747, 0.632, 0.05909), (0.1902, 0.6518, 0.1393), (0.177, 0.6337, 0.03305), (0.141, 0.6597, 0.2038), (0.119, 0.6284, 0.02448), (0.2015, 0.8036, 0.1501), (0.1865, 0.7592, 0.01206), (0.09347, 0.8244, 0.2153), (0.08526, 0.7432, -0.009852), (0.1843, 1.117, 0.07596), (0.1692, 1.069, -0.0778), (0.08548, 1.109, 0.1394), (0.1017, 1.029, -0.1259), (0.1555, 1.205, 0.08026), (0.1575, 1.19, -0.06848), (0.07653, 1.186, 0.1278), (0.1035, 1.189, -0.1342), (0.1459, 1.283, 0.1042), (0.1545, 1.281, -0.06825), (0.07741, 1.283, 0.1055), (0.1044, 1.28, -0.142), (0.1613, 1.378, 0.05943), (0.1577, 1.384, -0.03929), (0.09376, 1.374, 0.1087), (0.09674, 1.386, -0.132), (0.1881, 1.538, 0.09154), (0.1632, 1.535, -0.0375), (0.1149, 1.465, 0.1314), (0.2224, 1.567, -0.1155), (0.1922, 1.646, 0.09791), (0.2507, 1.736, 0.01523), (0.1066, 1.631, 0.1236), (0.2201, 1.683, -0.1002), (0.06135, 1.75, 0.0549), (0.07451, 1.764, -0.04622), (0.2519, 1.6, 0.09782), (0.3001, 1.656, 0.02709), (0.2733, 1.626, -0.07222), (0.2787, 1.379, 0.05115), (0.2678, 1.368, -0.01973), (0.2886, 1.385, -0.08371), (0.2965, 1.426, 0.06171), (0.3378, 1.457, 0.008302), (0.3099, 1.434, -0.047), (0.3078, 1.346, 0.07626), (0.2948, 1.316, 0.0192), (0.3097, 1.305, -0.04013), (0.3726, 1.387, 0.07345), (0.3999, 1.383, 0.01499), (0.3765, 1.348, -0.04863), (0.3136, 1.26, 0.1364), (0.3086, 1.225, 0.0697), (0.3164, 1.207, 0.007509), (0.3953, 1.315, 0.1241), (0.4293, 1.311, 0.05445), (0.398, 1.258, -0.008834), (0.3771, 1.103, 0.1501), (0.3678, 1.083, 0.1203), (0.3772, 1.076, 0.08752), (0.4182, 1.131, 0.1435), (0.4352, 1.129, 0.109), (0.4336, 1.103, 0.0759), (0.4158, 1.058, 0.2244), (0.4202, 1.005, 0.07539), (0.4862, 1.062, 0.217), (0.4941, 1.011, 0.06907), (0.397, 0.9495, 0.2345), (0.4228, 0.9082, 0.1307), (0.4447, 0.9416, 0.2393), (0.1126, 1.491, 0.1438), (0.03759, 1.826, 0.07792), (0.06545, 1.83, 0.04089), (0.05826, 1.839, 0.004397), (0.09165, 1.763, 0.0102), (0.1679, 1.747, 0.01063), (-0.0001094, 1.869, 0.04153), (-0.07025, 0.8472, 0.2453), (-0.04886, 0.7356, -0.008248), (-0.1771, -0.00366, 0.2196), (-0.1339, -0.001234, 0.03353), (-0.2708, 0.002047, 0.1364), (-0.2105, 0.002151, -0.02076), (-0.1736, 0.07546, 0.2222), (-0.1322, 0.0881, 0.03491), (-0.267, 0.08067, 0.1381), (-0.2105, 0.07989, -0.0161), (-0.2218, 0.0071, 0.3288), (-0.3205, 0.009396, 0.2892), (-0.2209, 0.04009, 0.3347), (-0.3164, 0.04277, 0.2882), (-0.1805, 0.149, 0.1494), (-0.1294, 0.162, 0.04655), (-0.2395, 0.1514, 0.1041), (-0.1991, 0.155, 0.004702), (-0.1226, 0.4325, 0.1508), (-0.08793, 0.4834, 0.06672), (-0.2366, 0.4288, 0.09106), (-0.2086, 0.4794, -0.002968), (-0.2066, 0.1488, 0.1298), (-0.201, 0.4257, 0.1573), (-0.1231, 0.4841, 0.01549), (-0.1685, 0.1579, 0.02554), (-0.1248, 0.6381, 0.2016), (-0.09765, 0.6274, 0.1031), (-0.2448, 0.6355, 0.1439), (-0.2101, 0.6274, 0.0454), (-0.2103, 0.6433, 0.2232), (-0.1285, 0.6264, 0.05683), (-0.1184, 0.6863, 0.1937), (-0.09494, 0.6535, 0.09734), (-0.239, 0.6854, 0.1383), (-0.2069, 0.656, 0.04205), (-0.2032, 0.6994, 0.2155), (-0.1263, 0.6486, 0.05307), (-0.2469, 0.8357, 0.1273), (-0.2074, 0.7709, 0.005141), (-0.1521, 0.8479, 0.2055), (-0.1044, 0.7462, -0.001128), (-0.1974, 1.137, 0.02734), (-0.1608, 1.069, -0.113), (-0.1114, 1.131, 0.1128), (-0.08126, 1.016, -0.14), (-0.1706, 1.208, 0.03961), (-0.1483, 1.19, -0.1056), (-0.1044, 1.179, 0.1075), (-0.08057, 1.19, -0.155), (-0.1622, 1.28, 0.0765), (-0.1481, 1.281, -0.09541), (-0.1001, 1.275, 0.09189), (-0.08922, 1.282, -0.1584), (-0.1644, 1.372, 0.04716), (-0.1502, 1.383, -0.05501), (-0.1013, 1.368, 0.1033), (-0.07919, 1.388, -0.1367), (-0.1997, 1.54, 0.0555), (-0.1572, 1.537, -0.05688), (-0.1197, 1.466, 0.1257), (-0.1968, 1.58, -0.1497), (-0.2101, 1.651, 0.05551), (-0.2428, 1.748, -0.03745), (-0.139, 1.636, 0.09933), (-0.1857, 1.695, -0.1418), (-0.06859, 1.753, 0.04081), (-0.05434, 1.767, -0.06028), (-0.2675, 1.606, 0.04554), (-0.2962, 1.668, -0.0365), (-0.2481, 1.64, -0.1241), (-0.2813, 1.383, -0.004505), (-0.2607, 1.371, -0.0731), (-0.2728, 1.387, -0.136), (-0.3019, 1.434, -0.003908), (-0.3334, 1.466, -0.05346), (-0.2951, 1.443, -0.1092), (-0.3129, 1.357, 0.01355), (-0.2934, 1.325, -0.04876), (-0.2993, 1.31, -0.109), (-0.3772, 1.399, -0.01147), (-0.3953, 1.393, -0.08157), (-0.3647, 1.351, -0.1282), (-0.3291, 1.295, 0.05577), (-0.3265, 1.246, 0.007078), (-0.338, 1.248, -0.04558), (-0.4091, 1.347, 0.02515), (-0.4343, 1.328, -0.04161), (-0.3954, 1.263, -0.08562), (-0.3976, 1.144, 0.08034), (-0.3845, 1.118, 0.05807), (-0.3898, 1.105, 0.02871), (-0.438, 1.17, 0.06469), (-0.4508, 1.161, 0.03218), (-0.4318, 1.129, 0.01075), (-0.4456, 1.11, 0.1645), (-0.429, 1.031, 0.02792), (-0.5142, 1.111, 0.1471), (-0.5015, 1.034, 0.01067), (-0.4278, 1.005, 0.1958), (-0.4388, 0.9458, 0.09823), (-0.4756, 0.9967, 0.1955), (-0.1242, 1.493, 0.1355), (-0.04618, 1.828, 0.06819), (-0.06475, 1.831, 0.02576), (-0.04918, 1.841, -0.008089), (-0.08586, 1.767, -0.00888), (-0.1606, 1.755, -0.02468), (0.00478, 1.796, -0.008864), (-0.01381, 1.765, 0.1477), (0.01447, 1.87, -0.08676), (-0.01368, 1.975, 0.1708), (0.01399, 2.001, -0.1011), (-0.01223, 2.063, 0.1574), (0.007909, 2.085, -0.04384), (-0.01666, 1.873, 0.1954), (-0.01345, 1.856, 0.16), (-0.001299, 2.115, 0.04252), (0.05107, 1.788, 0.1303), (0.08471, 1.867, -0.04937), (0.09575, 1.988, 0.1123), (0.1233, 2.0, 0.01421), (0.08924, 2.006, -0.06443), (0.07134, 2.069, 0.1064), (0.09213, 2.078, 0.03196), (0.06559, 2.082, -0.01626), (0.07378, 1.881, 0.1262), (0.007175, 1.877, 0.1584), (0.1119, 1.901, 0.0245), (0.07007, 1.832, 0.02957), (-0.0722, 1.79, 0.116), (-0.06235, 1.868, -0.06638), (-0.1091, 1.988, 0.09149), (-0.1164, 2.0, -0.01015), (-0.06716, 2.005, -0.08034), (-0.08403, 2.069, 0.09082), (-0.08966, 2.078, 0.01376), (-0.05409, 2.082, -0.02824), (-0.09094, 1.883, 0.1077), (-0.03265, 1.877, 0.1541), (-0.1052, 1.904, -0.0001438), (-0.06659, 1.834, 0.0137), (0.1535, 1.88, 0.01756), (0.1108, 1.856, -0.07876), (0.01646, 1.837, -0.1214), (-0.147, 1.87, -0.01164), (-0.08527, 1.85, -0.09782), (-0.1378, 1.894, 0.1145), (0.119, 1.874, 0.1197)], [], [(22, 19, 20), (19, 22, 21), (24, 19, 23), (19, 24, 20), (26, 20, 24), (20, 26, 22), (25, 22, 26), (22, 25, 21), (29, 28, 30), (28, 29, 27), (27, 21, 28), (21, 27, 19), (29, 19, 27), (19, 29, 23), (30, 23, 29), (23, 30, 25), (28, 25, 30), (25, 28, 21), (32, 23, 31), (23, 32, 24), (24, 34, 26), (24, 42, 34), (24, 32, 42), (33, 26, 34), (26, 33, 25), (39, 25, 33), (25, 31, 23), (39, 31, 25), (36, 31, 35), (31, 36, 32), (38, 42, 41), (42, 38, 34), (37, 34, 38), (34, 37, 33), (40, 33, 37), (33, 40, 39), (35, 39, 40), (39, 35, 31), (32, 41, 42), (41, 32, 36), (46, 41, 48), (41, 46, 38), (45, 38, 46), (38, 45, 37), (47, 37, 45), (37, 47, 40), (44, 35, 43), (35, 44, 36), (43, 40, 47), (40, 43, 35), (48, 36, 44), (36, 48, 41), (52, 48, 54), (48, 52, 46), (51, 46, 52), (46, 51, 45), (53, 45, 51), (45, 53, 47), (49, 47, 53), (47, 49, 43), (50, 43, 49), (43, 50, 44), (54, 44, 50), (44, 54, 48), (56, 54, 58), (54, 56, 52), (55, 52, 56), (52, 55, 51), (57, 51, 55), (51, 57, 53), (0, 53, 57), (53, 0, 49), (49, 0, 1), (49, 1, 50), (58, 50, 1), (50, 58, 54), (59, 56, 60), (56, 59, 55), (61, 55, 59), (55, 61, 57), (62, 1, 3), (1, 62, 58), (62, 64, 60), (64, 62, 66), (63, 60, 64), (60, 63, 59), (65, 59, 63), (59, 65, 61), (4, 61, 65), (61, 4, 2), (3, 66, 62), (66, 3, 5), (58, 60, 56), (60, 58, 62), (68, 66, 70), (66, 68, 64), (67, 64, 68), (64, 67, 63), (69, 63, 67), (63, 69, 65), (6, 65, 69), (65, 6, 4), (70, 5, 7), (5, 70, 66), (72, 70, 74), (70, 72, 68), (71, 68, 72), (68, 71, 67), (73, 67, 71), (67, 73, 69), (8, 69, 73), (69, 8, 6), (74, 7, 9), (7, 74, 70), (76, 74, 78), (74, 76, 72), (75, 72, 76), (72, 75, 71), (77, 71, 75), (71, 77, 73), (10, 73, 77), (73, 10, 8), (78, 9, 11), (9, 78, 74), (116, 117, 118), (81, 75, 79), (75, 81, 119), (16, 77, 119), (77, 16, 10), (119, 12, 16), (12, 119, 81), (82, 11, 13), (11, 82, 78), (124, 82, 84), (124, 83, 79), (14, 79, 83), (79, 14, 81), (81, 14, 12), (84, 13, 15), (87, 80, 86), (80, 87, 82), (78, 82, 87), (75, 85, 79), (86, 79, 85), (79, 86, 80), (89, 78, 90), (78, 89, 76), (88, 76, 89), (76, 88, 75), (93, 86, 92), (86, 93, 87), (90, 87, 93), (87, 90, 78), (91, 75, 88), (75, 91, 85), (92, 85, 91), (85, 92, 86), (95, 90, 96), (90, 95, 89), (99, 92, 98), (92, 99, 93), (96, 93, 99), (93, 96, 90), (94, 89, 95), (89, 94, 88), (97, 88, 94), (88, 97, 91), (98, 91, 97), (91, 98, 92), (101, 96, 102), (96, 101, 95), (105, 98, 104), (98, 105, 99), (102, 99, 105), (99, 102, 96), (100, 95, 101), (95, 100, 94), (103, 94, 100), (94, 103, 97), (104, 97, 103), (97, 104, 98), (107, 102, 108), (102, 107, 101), (111, 104, 110), (104, 111, 105), (108, 105, 111), (105, 108, 102), (106, 101, 107), (101, 106, 100), (109, 100, 106), (100, 109, 103), (110, 103, 109), (103, 110, 104), (112, 108, 113), (108, 112, 107), (115, 110, 114), (110, 115, 111), (113, 111, 115), (111, 113, 108), (107, 112, 106), (114, 106, 112), (106, 114, 109), (109, 114, 110), (116, 113, 117), (113, 116, 112), (117, 114, 118), (114, 117, 115), (115, 117, 113), (118, 112, 116), (112, 118, 114), (75, 119, 77), (14, 83, 120), (17, 14, 120), (15, 122, 84), (15, 18, 122), (0, 61, 2), (123, 122, 121), (122, 123, 84), (83, 121, 120), (121, 83, 123), (80, 82, 124), (80, 124, 79), (13, 84, 82), (124, 84, 123), (123, 83, 124), (61, 0, 57), (17, 120, 125), (122, 18, 125), (121, 122, 125), (120, 121, 125), (1, 127, 3), (127, 0, 126), (0, 127, 1), (131, 129, 128), (128, 130, 131), (133, 132, 128), (128, 129, 133), (135, 133, 129), (129, 131, 135), (134, 135, 131), (131, 130, 134), (138, 139, 137), (137, 136, 138), (136, 137, 130), (130, 128, 136), (138, 136, 128), (128, 132, 138), (139, 138, 132), (132, 134, 139), (137, 139, 134), (134, 130, 137), (141, 140, 132), (132, 133, 141), (133, 135, 143), (133, 143, 151), (133, 151, 141), (142, 143, 135), (135, 134, 142), (148, 142, 134), (134, 132, 140), (148, 134, 140), (145, 144, 140), (140, 141, 145), (147, 150, 151), (151, 143, 147), (146, 147, 143), (143, 142, 146), (149, 146, 142), (142, 148, 149), (144, 149, 148), (148, 140, 144), (141, 151, 150), (150, 145, 141), (155, 157, 150), (150, 147, 155), (154, 155, 147), (147, 146, 154), (156, 154, 146), (146, 149, 156), (153, 152, 144), (144, 145, 153), (152, 156, 149), (149, 144, 152), (157, 153, 145), (145, 150, 157), (161, 163, 157), (157, 155, 161), (160, 161, 155), (155, 154, 160), (162, 160, 154), (154, 156, 162), (158, 162, 156), (156, 152, 158), (159, 158, 152), (152, 153, 159), (163, 159, 153), (153, 157, 163), (165, 167, 163), (163, 161, 165), (164, 165, 161), (161, 160, 164), (166, 164, 160), (160, 162, 166), (126, 166, 162), (162, 158, 126), (127, 126, 158), (158, 159, 127), (167, 127, 159), (159, 163, 167), (168, 169, 165), (165, 164, 168), (170, 168, 164), (164, 166, 170), (171, 3, 127), (127, 167, 171), (171, 169, 173), (173, 175, 171), (172, 173, 169), (169, 168, 172), (174, 172, 168), (168, 170, 174), (4, 174, 170), (170, 2, 4), (3, 171, 175), (175, 5, 3), (167, 165, 169), (169, 171, 167), (177, 179, 175), (175, 173, 177), (176, 177, 173), (173, 172, 176), (178, 176, 172), (172, 174, 178), (6, 178, 174), (174, 4, 6), (179, 7, 5), (5, 175, 179), (181, 183, 179), (179, 177, 181), (180, 181, 177), (177, 176, 180), (182, 180, 176), (176, 178, 182), (8, 182, 178), (178, 6, 8), (183, 9, 7), (7, 179, 183), (185, 187, 183), (183, 181, 185), (184, 185, 181), (181, 180, 184), (186, 184, 180), (180, 182, 186), (10, 186, 182), (182, 8, 10), (187, 11, 9), (9, 183, 187), (225, 227, 226), (190, 188, 184), (184, 228, 190), (16, 228, 186), (186, 10, 16), (228, 16, 12), (12, 190, 228), (191, 13, 11), (11, 187, 191), (233, 193, 191), (233, 188, 192), (14, 192, 188), (188, 190, 14), (190, 12, 14), (193, 15, 13), (196, 195, 189), (189, 191, 196), (187, 196, 191), (184, 188, 194), (195, 194, 188), (188, 189, 195), (198, 199, 187), (187, 185, 198), (197, 198, 185), (185, 184, 197), (202, 201, 195), (195, 196, 202), (199, 202, 196), (196, 187, 199), (200, 197, 184), (184, 194, 200), (201, 200, 194), (194, 195, 201), (204, 205, 199), (199, 198, 204), (208, 207, 201), (201, 202, 208), (205, 208, 202), (202, 199, 205), (203, 204, 198), (198, 197, 203), (206, 203, 197), (197, 200, 206), (207, 206, 200), (200, 201, 207), (210, 211, 205), (205, 204, 210), (214, 213, 207), (207, 208, 214), (211, 214, 208), (208, 205, 211), (209, 210, 204), (204, 203, 209), (212, 209, 203), (203, 206, 212), (213, 212, 206), (206, 207, 213), (216, 217, 211), (211, 210, 216), (220, 219, 213), (213, 214, 220), (217, 220, 214), (214, 211, 217), (215, 216, 210), (210, 209, 215), (218, 215, 209), (209, 212, 218), (219, 218, 212), (212, 213, 219), (221, 222, 217), (217, 216, 221), (224, 223, 219), (219, 220, 224), (222, 224, 220), (220, 217, 222), (216, 215, 221), (223, 221, 215), (215, 218, 223), (218, 219, 223), (225, 226, 222), (222, 221, 225), (226, 227, 223), (223, 224, 226), (224, 222, 226), (227, 225, 221), (221, 223, 227), (184, 186, 228), (14, 229, 192), (17, 229, 14), (15, 193, 231), (15, 231, 18), (126, 2, 170), (232, 230, 231), (231, 193, 232), (192, 229, 230), (230, 232, 192), (189, 233, 191), (189, 188, 233), (13, 191, 193), (233, 232, 193), (232, 233, 192), (170, 166, 126), (126, 0, 2), (17, 125, 229), (231, 125, 18), (230, 125, 231), (229, 125, 230), (250, 243, 249), (243, 251, 240), (255, 234, 245), (235, 234, 244), (245, 234, 236), (247, 245, 248), (245, 247, 254), (254, 247, 246), (252, 237, 253), (237, 252, 246), (248, 236, 238), (236, 248, 245), (250, 248, 251), (248, 250, 247), (249, 247, 250), (247, 249, 246), (239, 246, 249), (246, 239, 237), (238, 251, 248), (251, 238, 240), (237, 241, 253), (241, 242, 253), (253, 244, 252), (244, 242, 235), (253, 242, 244), (239, 249, 243), (243, 250, 251), (252, 254, 246), (245, 254, 255), (244, 254, 252), (255, 254, 244), (244, 234, 255), (262, 261, 243), (243, 240, 263), (267, 257, 234), (235, 256, 234), (257, 236, 234), (259, 260, 257), (257, 266, 259), (266, 258, 259), (264, 265, 237), (237, 258, 264), (260, 238, 236), (236, 257, 260), (262, 263, 260), (260, 259, 262), (261, 262, 259), (259, 258, 261), (239, 261, 258), (258, 237, 239), (238, 260, 263), (263, 240, 238), (237, 265, 241), (241, 265, 242), (265, 264, 256), (256, 235, 242), (265, 256, 242), (239, 243, 261), (243, 263, 262), (264, 258, 266), (257, 267, 266), (256, 264, 266), (267, 256, 266), (256, 267, 234), (247, 246, 268), (246, 274, 268), (258, 259, 271), (258, 271, 273), (260, 238, 272), (238, 270, 272), (259, 260, 271), (260, 272, 271), (238, 248, 269), (238, 269, 270), (248, 247, 268), (248, 268, 269)])
_uv = me_worker_stand_nonetext.uv_layers.new(name='UVTex')
_uv.uv.foreach_set('vector', [0.4303, 0.01098, 0.582, 0.01154, 0.5806, 0.01158, 0.582, 0.01154, 0.4303, 0.01098, 0.4743, 0.01154, 0.06942, 0.05128, 0.1332, 0.01099, 0.1332, 0.05027, 0.1332, 0.01099, 0.06942, 0.05128, 0.06942, 0.01199, 0.0128, 0.05128, 0.06942, 0.01199, 0.06942, 0.05128, 0.06942, 0.01199, 0.0128, 0.05128, 0.0128, 0.01199, 0.4746, 0.08016, 0.4303, 0.01098, 0.4303, 0.08063, 0.4303, 0.01098, 0.4746, 0.08016, 0.4743, 0.01154, 0.5534, 0.04662, 0.4987, 0.01092, 0.4982, 0.04662, 0.4987, 0.01092, 0.5534, 0.04662, 0.5537, 0.01175, 0.5537, 0.01175, 0.4743, 0.01154, 0.4987, 0.01092, 0.4743, 0.01154, 0.5537, 0.01175, 0.582, 0.01154, 0.5534, 0.04662, 0.582, 0.01154, 0.5537, 0.01175, 0.582, 0.01154, 0.5534, 0.04662, 0.5814, 0.08051, 0.4982, 0.04662, 0.5814, 0.08051, 0.5534, 0.04662, 0.5814, 0.08051, 0.4982, 0.04662, 0.4746, 0.08016, 0.4987, 0.01092, 0.4746, 0.08016, 0.4982, 0.04662, 0.4746, 0.08016, 0.4987, 0.01092, 0.4743, 0.01154, 0.05742, 0.07295, 0.1332, 0.05027, 0.09792, 0.07237, 0.1332, 0.05027, 0.05742, 0.07295, 0.06942, 0.05128, 0.06942, 0.05128, 0.0248, 0.07295, 0.0128, 0.05128, 0.06942, 0.05128, 0.04135, 0.07295, 0.0248, 0.07295, 0.06942, 0.05128, 0.05742, 0.07295, 0.04135, 0.07295, 0.4835, 0.1028, 0.4303, 0.08063, 0.4755, 0.1094, 0.4303, 0.08063, 0.4835, 0.1028, 0.4746, 0.08016, 0.5029, 0.1028, 0.4746, 0.08016, 0.4835, 0.1028, 0.4746, 0.08016, 0.542, 0.1092, 0.5814, 0.08051, 0.5029, 0.1028, 0.542, 0.1092, 0.4746, 0.08016, 0.09919, 0.1712, 0.09792, 0.07237, 0.1291, 0.1508, 0.09792, 0.07237, 0.09919, 0.1712, 0.05742, 0.07295, 0.02276, 0.179, 0.04135, 0.07295, 0.06272, 0.175, 0.04135, 0.07295, 0.02276, 0.179, 0.0248, 0.07295, 0.4834, 0.1909, 0.4755, 0.1094, 0.4742, 0.2182, 0.4755, 0.1094, 0.4834, 0.1909, 0.4835, 0.1028, 0.5191, 0.1874, 0.4835, 0.1028, 0.4834, 0.1909, 0.4835, 0.1028, 0.5191, 0.1874, 0.5029, 0.1028, 0.5747, 0.1906, 0.5029, 0.1028, 0.5191, 0.1874, 0.5029, 0.1028, 0.5747, 0.1906, 0.542, 0.1092, 0.05742, 0.07295, 0.06272, 0.175, 0.04135, 0.07295, 0.06272, 0.175, 0.05742, 0.07295, 0.09919, 0.1712, 0.04812, 0.2369, 0.06272, 0.175, 0.07496, 0.2343, 0.06272, 0.175, 0.04812, 0.2369, 0.02276, 0.179, 0.5072, 0.2681, 0.4742, 0.2182, 0.4919, 0.2745, 0.4742, 0.2182, 0.5072, 0.2681, 0.4834, 0.1909, 0.5352, 0.2653, 0.4834, 0.1909, 0.5072, 0.2681, 0.4834, 0.1909, 0.5352, 0.2653, 0.5191, 0.1874, 0.09906, 0.2318, 0.1291, 0.1508, 0.1383, 0.2288, 0.1291, 0.1508, 0.09906, 0.2318, 0.09919, 0.1712, 0.584, 0.2692, 0.5191, 0.1874, 0.5352, 0.2653, 0.5191, 0.1874, 0.584, 0.2692, 0.5747, 0.1906, 0.07496, 0.2343, 0.09919, 0.1712, 0.09906, 0.2318, 0.09919, 0.1712, 0.07496, 0.2343, 0.06272, 0.175, 0.05187, 0.2548, 0.07496, 0.2343, 0.07871, 0.2522, 0.07496, 0.2343, 0.05187, 0.2548, 0.04812, 0.2369, 0.511, 0.2861, 0.4919, 0.2745, 0.4978, 0.2925, 0.4919, 0.2745, 0.511, 0.2861, 0.5072, 0.2681, 0.5389, 0.2833, 0.5072, 0.2681, 0.511, 0.2861, 0.5072, 0.2681, 0.5389, 0.2833, 0.5352, 0.2653, 0.5878, 0.2872, 0.5352, 0.2653, 0.5389, 0.2833, 0.5352, 0.2653, 0.5878, 0.2872, 0.584, 0.2692, 0.1028, 0.2496, 0.1383, 0.2288, 0.1421, 0.2466, 0.1383, 0.2288, 0.1028, 0.2496, 0.09906, 0.2318, 0.07871, 0.2522, 0.09906, 0.2318, 0.1028, 0.2496, 0.09906, 0.2318, 0.07871, 0.2522, 0.07496, 0.2343, 0.05231, 0.3061, 0.07871, 0.2522, 0.09921, 0.3017, 0.07871, 0.2522, 0.05231, 0.3061, 0.05187, 0.2548, 0.5361, 0.3442, 0.4978, 0.2925, 0.4958, 0.3467, 0.4978, 0.2925, 0.5361, 0.3442, 0.511, 0.2861, 0.5842, 0.3393, 0.511, 0.2861, 0.5361, 0.3442, 0.511, 0.2861, 0.5842, 0.3393, 0.5389, 0.2833, 0.615, 0.339, 0.5389, 0.2833, 0.5842, 0.3393, 0.5389, 0.2833, 0.615, 0.339, 0.5878, 0.2872, 0.1421, 0.2466, 0.147, 0.2986, 0.1283, 0.299, 0.1421, 0.2466, 0.1283, 0.299, 0.1028, 0.2496, 0.09921, 0.3017, 0.1028, 0.2496, 0.1283, 0.299, 0.1028, 0.2496, 0.09921, 0.3017, 0.07871, 0.2522, 0.5548, 0.4618, 0.4958, 0.3467, 0.513, 0.4645, 0.4958, 0.3467, 0.5548, 0.4618, 0.5361, 0.3442, 0.5986, 0.4506, 0.5361, 0.3442, 0.5548, 0.4618, 0.5361, 0.3442, 0.5986, 0.4506, 0.5842, 0.3393, 0.1053, 0.4164, 0.1283, 0.299, 0.149, 0.4125, 0.1283, 0.299, 0.1053, 0.4164, 0.09921, 0.3017, 0.1053, 0.4164, 0.06961, 0.4614, 0.06393, 0.4206, 0.06961, 0.4614, 0.1053, 0.4164, 0.1075, 0.4631, 0.5661, 0.5021, 0.513, 0.4645, 0.5285, 0.5021, 0.513, 0.4645, 0.5661, 0.5021, 0.5548, 0.4618, 0.5989, 0.4954, 0.5548, 0.4618, 0.5661, 0.5021, 0.5548, 0.4618, 0.5989, 0.4954, 0.5986, 0.4506, 0.6343, 0.4954, 0.5986, 0.4506, 0.5989, 0.4954, 0.5986, 0.4506, 0.6343, 0.4954, 0.6343, 0.4472, 0.149, 0.4125, 0.1075, 0.4631, 0.1053, 0.4164, 0.1075, 0.4631, 0.149, 0.4125, 0.149, 0.4633, 0.09921, 0.3017, 0.06393, 0.4206, 0.05231, 0.3061, 0.06393, 0.4206, 0.09921, 0.3017, 0.1053, 0.4164, 0.07108, 0.4937, 0.1075, 0.4631, 0.1067, 0.4952, 0.1075, 0.4631, 0.07108, 0.4937, 0.06961, 0.4614, 0.5676, 0.5346, 0.5285, 0.5021, 0.5316, 0.5346, 0.5285, 0.5021, 0.5676, 0.5346, 0.5661, 0.5021, 0.5965, 0.5346, 0.5661, 0.5021, 0.5676, 0.5346, 0.5661, 0.5021, 0.5965, 0.5346, 0.5989, 0.4954, 0.6343, 0.5346, 0.5989, 0.4954, 0.5965, 0.5346, 0.5989, 0.4954, 0.6343, 0.5346, 0.6343, 0.4954, 0.1067, 0.4952, 0.149, 0.4633, 0.149, 0.4953, 0.149, 0.4633, 0.1067, 0.4952, 0.1075, 0.4631, 0.06797, 0.5304, 0.1067, 0.4952, 0.1113, 0.5321, 0.1067, 0.4952, 0.06797, 0.5304, 0.07108, 0.4937, 0.5645, 0.5716, 0.5316, 0.5346, 0.5498, 0.5716, 0.5316, 0.5346, 0.5645, 0.5716, 0.5676, 0.5346, 0.5932, 0.5716, 0.5676, 0.5346, 0.5645, 0.5716, 0.5676, 0.5346, 0.5932, 0.5716, 0.5965, 0.5346, 0.6343, 0.5816, 0.5965, 0.5346, 0.5932, 0.5716, 0.5965, 0.5346, 0.6343, 0.5816, 0.6343, 0.5346, 0.1113, 0.5321, 0.149, 0.4953, 0.149, 0.5372, 0.149, 0.4953, 0.1113, 0.5321, 0.1067, 0.4952, 0.06733, 0.5624, 0.1113, 0.5321, 0.05425, 0.5966, 0.1113, 0.5321, 0.06733, 0.5624, 0.06797, 0.5304, 0.5356, 0.6377, 0.5498, 0.5716, 0.5496, 0.6051, 0.5498, 0.5716, 0.5356, 0.6377, 0.5645, 0.5716, 0.584, 0.6165, 0.5645, 0.5716, 0.5356, 0.6377, 0.5645, 0.5716, 0.584, 0.6165, 0.5932, 0.5716, 0.6343, 0.624, 0.5932, 0.5716, 0.584, 0.6165, 0.5932, 0.5716, 0.6343, 0.624, 0.6343, 0.5816, 0.05425, 0.5966, 0.149, 0.5372, 0.149, 0.577, 0.149, 0.5372, 0.05425, 0.5966, 0.1113, 0.5321, 0.3204, 0.4607, 0.3673, 0.4426, 0.3089, 0.4432, 0.5813, 0.679, 0.5356, 0.6377, 0.5462, 0.6779, 0.5356, 0.6377, 0.5813, 0.679, 0.5835, 0.6293, 0.6343, 0.6372, 0.584, 0.6165, 0.5835, 0.6293, 0.584, 0.6165, 0.6343, 0.6372, 0.6343, 0.624, 0.5835, 0.6293, 0.6343, 0.6789, 0.6343, 0.6372, 0.6343, 0.6789, 0.5835, 0.6293, 0.5813, 0.679, 0.06235, 0.6381, 0.149, 0.577, 0.149, 0.6349, 0.149, 0.577, 0.06235, 0.6381, 0.05425, 0.5966, 0.06899, 0.6765, 0.06235, 0.6381, 0.1195, 0.6806, 0.553, 0.7449, 0.6075, 0.7275, 0.5462, 0.6779, 0.6355, 0.7237, 0.5462, 0.6779, 0.6075, 0.7275, 0.5462, 0.6779, 0.6355, 0.7237, 0.5813, 0.679, 0.5813, 0.679, 0.6355, 0.7237, 0.6343, 0.6789, 0.1195, 0.6806, 0.149, 0.6349, 0.1471, 0.6769, 0.4743, 0.7044, 0.5211, 0.7198, 0.4963, 0.6941, 0.5211, 0.7198, 0.4743, 0.7044, 0.4798, 0.7438, 0.4447, 0.7177, 0.4798, 0.7438, 0.4743, 0.7044, 0.5356, 0.6377, 0.5193, 0.6634, 0.5462, 0.6779, 0.4963, 0.6941, 0.5462, 0.6779, 0.5193, 0.6634, 0.5462, 0.6779, 0.4963, 0.6941, 0.5211, 0.7198, 0.3654, 0.6652, 0.4447, 0.7177, 0.3972, 0.6573, 0.4447, 0.7177, 0.3654, 0.6652, 0.395, 0.7384, 0.5142, 0.5762, 0.5496, 0.6051, 0.531, 0.5624, 0.5496, 0.6051, 0.5142, 0.5762, 0.5356, 0.6377, 0.4331, 0.6421, 0.4963, 0.6941, 0.4678, 0.6256, 0.4963, 0.6941, 0.4331, 0.6421, 0.4743, 0.7044, 0.3972, 0.6573, 0.4743, 0.7044, 0.4331, 0.6421, 0.4743, 0.7044, 0.3972, 0.6573, 0.4447, 0.7177, 0.4868, 0.6025, 0.5356, 0.6377, 0.5142, 0.5762, 0.5356, 0.6377, 0.4868, 0.6025, 0.5193, 0.6634, 0.4678, 0.6256, 0.5193, 0.6634, 0.4868, 0.6025, 0.5193, 0.6634, 0.4678, 0.6256, 0.4963, 0.6941, 0.3565, 0.6444, 0.3972, 0.6573, 0.3804, 0.6335, 0.3972, 0.6573, 0.3565, 0.6444, 0.3654, 0.6652, 0.4137, 0.6204, 0.4678, 0.6256, 0.4556, 0.6035, 0.4678, 0.6256, 0.4137, 0.6204, 0.4331, 0.6421, 0.3804, 0.6335, 0.4331, 0.6421, 0.4137, 0.6204, 0.4331, 0.6421, 0.3804, 0.6335, 0.3972, 0.6573, 0.4993, 0.5667, 0.531, 0.5624, 0.5156, 0.5458, 0.531, 0.5624, 0.4993, 0.5667, 0.5142, 0.5762, 0.4738, 0.5896, 0.5142, 0.5762, 0.4993, 0.5667, 0.5142, 0.5762, 0.4738, 0.5896, 0.4868, 0.6025, 0.4556, 0.6035, 0.4868, 0.6025, 0.4738, 0.5896, 0.4868, 0.6025, 0.4556, 0.6035, 0.4678, 0.6256, 0.3313, 0.6185, 0.3804, 0.6335, 0.3611, 0.6117, 0.3804, 0.6335, 0.3313, 0.6185, 0.3565, 0.6444, 0.4002, 0.596, 0.4556, 0.6035, 0.4293, 0.586, 0.4556, 0.6035, 0.4002, 0.596, 0.4137, 0.6204, 0.3611, 0.6117, 0.4137, 0.6204, 0.4002, 0.596, 0.4137, 0.6204, 0.3611, 0.6117, 0.3804, 0.6335, 0.4839, 0.5417, 0.5156, 0.5458, 0.5022, 0.5166, 0.5156, 0.5458, 0.4839, 0.5417, 0.4993, 0.5667, 0.4505, 0.5716, 0.4993, 0.5667, 0.4839, 0.5417, 0.4993, 0.5667, 0.4505, 0.5716, 0.4738, 0.5896, 0.4293, 0.586, 0.4738, 0.5896, 0.4505, 0.5716, 0.4738, 0.5896, 0.4293, 0.586, 0.4556, 0.6035, 0.3286, 0.5552, 0.3611, 0.6117, 0.3525, 0.5383, 0.3611, 0.6117, 0.3286, 0.5552, 0.3313, 0.6185, 0.3747, 0.5228, 0.4293, 0.586, 0.4067, 0.5222, 0.4293, 0.586, 0.3747, 0.5228, 0.4002, 0.596, 0.3525, 0.5383, 0.4002, 0.596, 0.3747, 0.5228, 0.4002, 0.596, 0.3525, 0.5383, 0.3611, 0.6117, 0.4378, 0.4943, 0.5022, 0.5166, 0.4517, 0.4763, 0.5022, 0.5166, 0.4378, 0.4943, 0.4839, 0.5417, 0.4214, 0.5089, 0.4839, 0.5417, 0.4378, 0.4943, 0.4839, 0.5417, 0.4214, 0.5089, 0.4505, 0.5716, 0.4067, 0.5222, 0.4505, 0.5716, 0.4214, 0.5089, 0.4505, 0.5716, 0.4067, 0.5222, 0.4293, 0.586, 0.268, 0.5312, 0.3525, 0.5383, 0.3247, 0.4971, 0.3525, 0.5383, 0.268, 0.5312, 0.3286, 0.5552, 0.351, 0.4923, 0.4067, 0.5222, 0.393, 0.4892, 0.4067, 0.5222, 0.351, 0.4923, 0.3747, 0.5228, 0.3247, 0.4971, 0.3747, 0.5228, 0.351, 0.4923, 0.3747, 0.5228, 0.3247, 0.4971, 0.3525, 0.5383, 0.3286, 0.5552, 0.268, 0.5312, 0.3001, 0.5699, 0.393, 0.4892, 0.4378, 0.4943, 0.4175, 0.482, 0.4378, 0.4943, 0.393, 0.4892, 0.4214, 0.5089, 0.4214, 0.5089, 0.393, 0.4892, 0.4067, 0.5222, 0.3204, 0.4607, 0.3247, 0.4971, 0.3673, 0.4426, 0.3247, 0.4971, 0.3204, 0.4607, 0.268, 0.5312, 0.3673, 0.4426, 0.393, 0.4892, 0.3969, 0.4425, 0.393, 0.4892, 0.3673, 0.4426, 0.351, 0.4923, 0.351, 0.4923, 0.3673, 0.4426, 0.3247, 0.4971, 0.3969, 0.4425, 0.4175, 0.482, 0.4148, 0.4414, 0.4175, 0.482, 0.3969, 0.4425, 0.393, 0.4892, 0.5356, 0.6377, 0.5835, 0.6293, 0.584, 0.6165, 0.6355, 0.7237, 0.6075, 0.7275, 0.6212, 0.7561, 0.6355, 0.756, 0.6355, 0.7237, 0.6212, 0.7561, 0.1471, 0.6769, 0.1262, 0.7125, 0.1195, 0.6806, 0.1471, 0.6769, 0.1471, 0.7127, 0.1262, 0.7125, 0.615, 0.339, 0.5986, 0.4506, 0.6343, 0.4472, 0.09919, 0.6935, 0.1262, 0.7125, 0.1119, 0.7199, 0.1262, 0.7125, 0.09919, 0.6935, 0.1195, 0.6806, 0.6075, 0.7275, 0.6014, 0.7673, 0.6212, 0.7561, 0.6014, 0.7673, 0.6075, 0.7275, 0.5886, 0.7406, 0.5211, 0.7198, 0.4798, 0.7438, 0.553, 0.7449, 0.5211, 0.7198, 0.553, 0.7449, 0.5462, 0.6779, 0.149, 0.6349, 0.1195, 0.6806, 0.06235, 0.6381, 0.06899, 0.6765, 0.1195, 0.6806, 0.09919, 0.6935, 0.5886, 0.7406, 0.6075, 0.7275, 0.553, 0.7449, 0.5986, 0.4506, 0.615, 0.339, 0.5842, 0.3393, 0.6355, 0.756, 0.6212, 0.7561, 0.6355, 0.7772, 0.1262, 0.7125, 0.1471, 0.7127, 0.1471, 0.7334, 0.1119, 0.7199, 0.1262, 0.7125, 0.1471, 0.7334, 0.6212, 0.7561, 0.6014, 0.7673, 0.6355, 0.7772, 0.1283, 0.299, 0.1699, 0.2986, 0.149, 0.4125, 0.9697, 0.3529, 0.8316, 0.3128, 0.8319, 0.354, 0.8316, 0.3128, 0.9697, 0.3529, 0.9688, 0.311, 0.8383, 0.01291, 0.6896, 0.01245, 0.6896, 0.01245, 0.6896, 0.01245, 0.7917, 0.01283, 0.8383, 0.01291, 0.2285, 0.05128, 0.1629, 0.05027, 0.1629, 0.01099, 0.1629, 0.01099, 0.2285, 0.01199, 0.2285, 0.05128, 0.2851, 0.05128, 0.2285, 0.05128, 0.2285, 0.01199, 0.2285, 0.01199, 0.2851, 0.01199, 0.2851, 0.05128, 0.7917, 0.07774, 0.8383, 0.07795, 0.8383, 0.01291, 0.8383, 0.01291, 0.7917, 0.01283, 0.7917, 0.07774, 0.7169, 0.0347, 0.771, 0.0347, 0.771, 0.005576, 0.771, 0.005576, 0.7169, 0.005576, 0.7169, 0.0347, 0.7169, 0.005576, 0.771, 0.005576, 0.7917, 0.01283, 0.7917, 0.01283, 0.6896, 0.01245, 0.7169, 0.005576, 0.7169, 0.0347, 0.7169, 0.005576, 0.6896, 0.01245, 0.6896, 0.01245, 0.6896, 0.07832, 0.7169, 0.0347, 0.771, 0.0347, 0.7169, 0.0347, 0.6896, 0.07832, 0.6896, 0.07832, 0.7917, 0.07774, 0.771, 0.0347, 0.771, 0.005576, 0.771, 0.0347, 0.7917, 0.07774, 0.7917, 0.07774, 0.7917, 0.01283, 0.771, 0.005576, 0.2405, 0.07295, 0.1988, 0.06991, 0.1629, 0.05027, 0.1629, 0.05027, 0.2285, 0.05128, 0.2405, 0.07295, 0.2285, 0.05128, 0.2851, 0.05128, 0.2732, 0.07295, 0.2285, 0.05128, 0.2732, 0.07295, 0.2566, 0.07295, 0.2285, 0.05128, 0.2566, 0.07295, 0.2405, 0.07295, 0.7788, 0.1111, 0.7931, 0.108, 0.8383, 0.07795, 0.8383, 0.07795, 0.7917, 0.07774, 0.7788, 0.1111, 0.7594, 0.1111, 0.7788, 0.1111, 0.7917, 0.07774, 0.7917, 0.07774, 0.6896, 0.07832, 0.7266, 0.1092, 0.7594, 0.1111, 0.7917, 0.07774, 0.7266, 0.1092, 0.1988, 0.1712, 0.1664, 0.1508, 0.1988, 0.06991, 0.1988, 0.06991, 0.2405, 0.07295, 0.1988, 0.1712, 0.2752, 0.179, 0.2352, 0.175, 0.2566, 0.07295, 0.2566, 0.07295, 0.2732, 0.07295, 0.2752, 0.179, 0.7789, 0.1991, 0.8005, 0.2195, 0.7931, 0.108, 0.7931, 0.108, 0.7788, 0.1111, 0.7789, 0.1991, 0.7431, 0.1956, 0.7789, 0.1991, 0.7788, 0.1111, 0.7788, 0.1111, 0.7594, 0.1111, 0.7431, 0.1956, 0.694, 0.1906, 0.7431, 0.1956, 0.7594, 0.1111, 0.7594, 0.1111, 0.7266, 0.1092, 0.694, 0.1906, 0.2405, 0.07295, 0.2566, 0.07295, 0.2352, 0.175, 0.2352, 0.175, 0.1988, 0.1712, 0.2405, 0.07295, 0.2498, 0.2369, 0.223, 0.2343, 0.2352, 0.175, 0.2352, 0.175, 0.2752, 0.179, 0.2498, 0.2369, 0.7551, 0.2763, 0.7767, 0.2745, 0.8005, 0.2195, 0.8005, 0.2195, 0.7789, 0.1991, 0.7551, 0.2763, 0.7271, 0.2735, 0.7551, 0.2763, 0.7789, 0.1991, 0.7789, 0.1991, 0.7431, 0.1956, 0.7271, 0.2735, 0.1989, 0.2318, 0.1572, 0.2288, 0.1664, 0.1508, 0.1664, 0.1508, 0.1988, 0.1712, 0.1989, 0.2318, 0.6846, 0.2692, 0.7271, 0.2735, 0.7431, 0.1956, 0.7431, 0.1956, 0.694, 0.1906, 0.6846, 0.2692, 0.223, 0.2343, 0.1989, 0.2318, 0.1988, 0.1712, 0.1988, 0.1712, 0.2352, 0.175, 0.223, 0.2343, 0.2461, 0.2548, 0.2192, 0.2522, 0.223, 0.2343, 0.223, 0.2343, 0.2498, 0.2369, 0.2461, 0.2548, 0.7513, 0.2943, 0.7709, 0.2925, 0.7767, 0.2745, 0.7767, 0.2745, 0.7551, 0.2763, 0.7513, 0.2943, 0.7233, 0.2915, 0.7513, 0.2943, 0.7551, 0.2763, 0.7551, 0.2763, 0.7271, 0.2735, 0.7233, 0.2915, 0.6808, 0.2872, 0.7233, 0.2915, 0.7271, 0.2735, 0.7271, 0.2735, 0.6846, 0.2692, 0.6808, 0.2872, 0.1951, 0.2496, 0.1534, 0.2466, 0.1572, 0.2288, 0.1572, 0.2288, 0.1989, 0.2318, 0.1951, 0.2496, 0.2192, 0.2522, 0.1951, 0.2496, 0.1989, 0.2318, 0.1989, 0.2318, 0.223, 0.2343, 0.2192, 0.2522, 0.2456, 0.3061, 0.1987, 0.3017, 0.2192, 0.2522, 0.2192, 0.2522, 0.2461, 0.2548, 0.2456, 0.3061, 0.7326, 0.3442, 0.774, 0.3503, 0.7709, 0.2925, 0.7709, 0.2925, 0.7513, 0.2943, 0.7326, 0.3442, 0.6844, 0.3393, 0.7326, 0.3442, 0.7513, 0.2943, 0.7513, 0.2943, 0.7233, 0.2915, 0.6844, 0.3393, 0.6562, 0.3391, 0.6844, 0.3393, 0.7233, 0.2915, 0.7233, 0.2915, 0.6808, 0.2872, 0.6562, 0.3391, 0.1699, 0.2986, 0.1474, 0.2987, 0.1534, 0.2466, 0.1534, 0.2466, 0.1951, 0.2496, 0.1699, 0.2986, 0.1987, 0.3017, 0.1699, 0.2986, 0.1951, 0.2496, 0.1951, 0.2496, 0.2192, 0.2522, 0.1987, 0.3017, 0.7139, 0.4618, 0.7557, 0.4682, 0.774, 0.3503, 0.774, 0.3503, 0.7326, 0.3442, 0.7139, 0.4618, 0.67, 0.4506, 0.7139, 0.4618, 0.7326, 0.3442, 0.7326, 0.3442, 0.6844, 0.3393, 0.67, 0.4506, 0.1926, 0.4164, 0.149, 0.4125, 0.1699, 0.2986, 0.1699, 0.2986, 0.1987, 0.3017, 0.1926, 0.4164, 0.1926, 0.4164, 0.2353, 0.4218, 0.2296, 0.4626, 0.2296, 0.4626, 0.1905, 0.4631, 0.1926, 0.4164, 0.7025, 0.5021, 0.7401, 0.5058, 0.7557, 0.4682, 0.7557, 0.4682, 0.7139, 0.4618, 0.7025, 0.5021, 0.6697, 0.4954, 0.7025, 0.5021, 0.7139, 0.4618, 0.7139, 0.4618, 0.67, 0.4506, 0.6697, 0.4954, 0.6343, 0.4954, 0.6697, 0.4954, 0.67, 0.4506, 0.67, 0.4506, 0.6343, 0.4472, 0.6343, 0.4954, 0.149, 0.4125, 0.1926, 0.4164, 0.1905, 0.4631, 0.1905, 0.4631, 0.149, 0.4633, 0.149, 0.4125, 0.1987, 0.3017, 0.2456, 0.3061, 0.2353, 0.4218, 0.2353, 0.4218, 0.1926, 0.4164, 0.1987, 0.3017, 0.2281, 0.4949, 0.1912, 0.4952, 0.1905, 0.4631, 0.1905, 0.4631, 0.2296, 0.4626, 0.2281, 0.4949, 0.701, 0.5346, 0.7358, 0.5346, 0.7401, 0.5058, 0.7401, 0.5058, 0.7025, 0.5021, 0.701, 0.5346, 0.6721, 0.5346, 0.701, 0.5346, 0.7025, 0.5021, 0.7025, 0.5021, 0.6697, 0.4954, 0.6721, 0.5346, 0.6343, 0.5346, 0.6721, 0.5346, 0.6697, 0.4954, 0.6697, 0.4954, 0.6343, 0.4954, 0.6343, 0.5346, 0.1912, 0.4952, 0.149, 0.4953, 0.149, 0.4633, 0.149, 0.4633, 0.1905, 0.4631, 0.1912, 0.4952, 0.2312, 0.5316, 0.1866, 0.5321, 0.1912, 0.4952, 0.1912, 0.4952, 0.2281, 0.4949, 0.2312, 0.5316, 0.7042, 0.5716, 0.7188, 0.5716, 0.7358, 0.5346, 0.7358, 0.5346, 0.701, 0.5346, 0.7042, 0.5716, 0.6755, 0.5716, 0.7042, 0.5716, 0.701, 0.5346, 0.701, 0.5346, 0.6721, 0.5346, 0.6755, 0.5716, 0.6343, 0.5816, 0.6755, 0.5716, 0.6721, 0.5346, 0.6721, 0.5346, 0.6343, 0.5346, 0.6343, 0.5816, 0.1866, 0.5321, 0.149, 0.5372, 0.149, 0.4953, 0.149, 0.4953, 0.1912, 0.4952, 0.1866, 0.5321, 0.2306, 0.5624, 0.2437, 0.5966, 0.1866, 0.5321, 0.1866, 0.5321, 0.2312, 0.5316, 0.2306, 0.5624, 0.733, 0.6377, 0.7191, 0.6039, 0.7188, 0.5716, 0.7188, 0.5716, 0.7042, 0.5716, 0.733, 0.6377, 0.6846, 0.6165, 0.733, 0.6377, 0.7042, 0.5716, 0.7042, 0.5716, 0.6755, 0.5716, 0.6846, 0.6165, 0.6343, 0.624, 0.6846, 0.6165, 0.6755, 0.5716, 0.6755, 0.5716, 0.6343, 0.5816, 0.6343, 0.624, 0.2437, 0.5966, 0.149, 0.577, 0.149, 0.5372, 0.149, 0.5372, 0.1866, 0.5321, 0.2437, 0.5966, 0.9543, 0.4687, 0.9729, 0.455, 0.9089, 0.4426, 0.6873, 0.679, 0.7224, 0.6779, 0.733, 0.6377, 0.733, 0.6377, 0.6851, 0.6293, 0.6873, 0.679, 0.6343, 0.6372, 0.6851, 0.6293, 0.6846, 0.6165, 0.6846, 0.6165, 0.6343, 0.624, 0.6343, 0.6372, 0.6851, 0.6293, 0.6343, 0.6372, 0.6343, 0.6789, 0.6343, 0.6789, 0.6873, 0.679, 0.6851, 0.6293, 0.2356, 0.6381, 0.149, 0.6349, 0.149, 0.577, 0.149, 0.577, 0.2437, 0.5966, 0.2356, 0.6381, 0.2265, 0.6765, 0.1747, 0.6806, 0.2356, 0.6381, 0.7208, 0.7481, 0.7224, 0.6779, 0.6636, 0.7275, 0.6355, 0.7237, 0.6636, 0.7275, 0.7224, 0.6779, 0.7224, 0.6779, 0.6873, 0.679, 0.6355, 0.7237, 0.6873, 0.679, 0.6343, 0.6789, 0.6355, 0.7237, 0.1747, 0.6806, 0.1471, 0.6769, 0.149, 0.6349, 0.8041, 0.7064, 0.7735, 0.6953, 0.7527, 0.725, 0.7527, 0.725, 0.8043, 0.7513, 0.8041, 0.7064, 0.8499, 0.718, 0.8041, 0.7064, 0.8043, 0.7513, 0.733, 0.6377, 0.7224, 0.6779, 0.7494, 0.6634, 0.7735, 0.6953, 0.7494, 0.6634, 0.7224, 0.6779, 0.7224, 0.6779, 0.7527, 0.725, 0.7735, 0.6953, 0.9141, 0.6707, 0.8671, 0.6632, 0.8499, 0.718, 0.8499, 0.718, 0.9002, 0.7386, 0.9141, 0.6707, 0.7544, 0.5762, 0.7327, 0.5636, 0.7191, 0.6039, 0.7191, 0.6039, 0.733, 0.6377, 0.7544, 0.5762, 0.8386, 0.6431, 0.802, 0.6269, 0.7735, 0.6953, 0.7735, 0.6953, 0.8041, 0.7064, 0.8386, 0.6431, 0.8671, 0.6632, 0.8386, 0.6431, 0.8041, 0.7064, 0.8041, 0.7064, 0.8499, 0.718, 0.8671, 0.6632, 0.7818, 0.6025, 0.7544, 0.5762, 0.733, 0.6377, 0.733, 0.6377, 0.7494, 0.6634, 0.7818, 0.6025, 0.802, 0.6269, 0.7818, 0.6025, 0.7494, 0.6634, 0.7494, 0.6634, 0.7735, 0.6953, 0.802, 0.6269, 0.9283, 0.6497, 0.897, 0.6408, 0.8671, 0.6632, 0.8671, 0.6632, 0.9141, 0.6707, 0.9283, 0.6497, 0.8553, 0.6228, 0.8143, 0.6047, 0.802, 0.6269, 0.802, 0.6269, 0.8386, 0.6431, 0.8553, 0.6228, 0.897, 0.6408, 0.8553, 0.6228, 0.8386, 0.6431, 0.8386, 0.6431, 0.8671, 0.6632, 0.897, 0.6408, 0.7693, 0.5667, 0.7481, 0.5471, 0.7327, 0.5636, 0.7327, 0.5636, 0.7544, 0.5762, 0.7693, 0.5667, 0.7948, 0.5896, 0.7693, 0.5667, 0.7544, 0.5762, 0.7544, 0.5762, 0.7818, 0.6025, 0.7948, 0.5896, 0.8143, 0.6047, 0.7948, 0.5896, 0.7818, 0.6025, 0.7818, 0.6025, 0.802, 0.6269, 0.8143, 0.6047, 0.9468, 0.6113, 0.9095, 0.6164, 0.897, 0.6408, 0.897, 0.6408, 0.9283, 0.6497, 0.9468, 0.6113, 0.8737, 0.6019, 0.8387, 0.5891, 0.8143, 0.6047, 0.8143, 0.6047, 0.8553, 0.6228, 0.8737, 0.6019, 0.9095, 0.6164, 0.8737, 0.6019, 0.8553, 0.6228, 0.8553, 0.6228, 0.897, 0.6408, 0.9095, 0.6164, 0.7847, 0.5417, 0.7615, 0.5178, 0.7481, 0.5471, 0.7481, 0.5471, 0.7693, 0.5667, 0.7847, 0.5417, 0.8181, 0.5716, 0.7847, 0.5417, 0.7693, 0.5667, 0.7693, 0.5667, 0.7948, 0.5896, 0.8181, 0.5716, 0.8387, 0.5891, 0.8181, 0.5716, 0.7948, 0.5896, 0.7948, 0.5896, 0.8143, 0.6047, 0.8387, 0.5891, 0.9397, 0.5515, 0.9143, 0.5307, 0.9095, 0.6164, 0.9095, 0.6164, 0.9468, 0.6113, 0.9397, 0.5515, 0.8883, 0.5208, 0.8632, 0.5234, 0.8387, 0.5891, 0.8387, 0.5891, 0.8737, 0.6019, 0.8883, 0.5208, 0.9143, 0.5307, 0.8883, 0.5208, 0.8737, 0.6019, 0.8737, 0.6019, 0.9095, 0.6164, 0.9143, 0.5307, 0.8309, 0.4943, 0.812, 0.4795, 0.7615, 0.5178, 0.7615, 0.5178, 0.7847, 0.5417, 0.8309, 0.4943, 0.8472, 0.5089, 0.8309, 0.4943, 0.7847, 0.5417, 0.7847, 0.5417, 0.8181, 0.5716, 0.8472, 0.5089, 0.8632, 0.5234, 0.8472, 0.5089, 0.8181, 0.5716, 0.8181, 0.5716, 0.8387, 0.5891, 0.8632, 0.5234, 0.9884, 0.5413, 0.9412, 0.5051, 0.9143, 0.5307, 0.9143, 0.5307, 0.9397, 0.5515, 0.9884, 0.5413, 0.9195, 0.4942, 0.8756, 0.4892, 0.8632, 0.5234, 0.8632, 0.5234, 0.8883, 0.5208, 0.9195, 0.4942, 0.9412, 0.5051, 0.9195, 0.4942, 0.8883, 0.5208, 0.8883, 0.5208, 0.9143, 0.5307, 0.9412, 0.5051, 0.9397, 0.5515, 0.964, 0.5674, 0.9884, 0.5413, 0.8756, 0.4892, 0.8511, 0.482, 0.8309, 0.4943, 0.8309, 0.4943, 0.8472, 0.5089, 0.8756, 0.4892, 0.8472, 0.5089, 0.8632, 0.5234, 0.8756, 0.4892, 0.9543, 0.4687, 0.9089, 0.4426, 0.9412, 0.5051, 0.9412, 0.5051, 0.9884, 0.5413, 0.9543, 0.4687, 0.9089, 0.4426, 0.8718, 0.4425, 0.8756, 0.4892, 0.8756, 0.4892, 0.9195, 0.4942, 0.9089, 0.4426, 0.9195, 0.4942, 0.9412, 0.5051, 0.9089, 0.4426, 0.8718, 0.4425, 0.8538, 0.4414, 0.8511, 0.482, 0.8511, 0.482, 0.8756, 0.4892, 0.8718, 0.4425, 0.733, 0.6377, 0.6846, 0.6165, 0.6851, 0.6293, 0.6355, 0.7237, 0.6499, 0.7561, 0.6636, 0.7275, 0.6355, 0.756, 0.6499, 0.7561, 0.6355, 0.7237, 0.1471, 0.6769, 0.1747, 0.6806, 0.168, 0.7125, 0.1471, 0.6769, 0.168, 0.7125, 0.1471, 0.7127, 0.6562, 0.3391, 0.6343, 0.4472, 0.67, 0.4506, 0.1926, 0.6935, 0.1798, 0.7199, 0.168, 0.7125, 0.168, 0.7125, 0.1747, 0.6806, 0.1926, 0.6935, 0.6636, 0.7275, 0.6499, 0.7561, 0.6709, 0.7685, 0.6709, 0.7685, 0.6837, 0.7418, 0.6636, 0.7275, 0.7527, 0.725, 0.7208, 0.7481, 0.8043, 0.7513, 0.7527, 0.725, 0.7224, 0.6779, 0.7208, 0.7481, 0.149, 0.6349, 0.2356, 0.6381, 0.1747, 0.6806, 0.2265, 0.6765, 0.1926, 0.6935, 0.1747, 0.6806, 0.6837, 0.7418, 0.7208, 0.7481, 0.6636, 0.7275, 0.67, 0.4506, 0.6844, 0.3393, 0.6562, 0.3391, 0.6562, 0.3391, 0.615, 0.339, 0.6343, 0.4472, 0.6355, 0.756, 0.6355, 0.7772, 0.6499, 0.7561, 0.168, 0.7125, 0.1471, 0.7334, 0.1471, 0.7127, 0.1798, 0.7199, 0.1471, 0.7334, 0.168, 0.7125, 0.6499, 0.7561, 0.6355, 0.7772, 0.6709, 0.7685, 0.8735, 0.3584, 0.897, 0.3715, 0.8712, 0.3902, 0.897, 0.3715, 0.8826, 0.3441, 0.8963, 0.3384, 0.8174, 0.2537, 0.893, 0.2288, 0.8523, 0.2646, 0.3712, 0.225, 0.3712, 0.1997, 0.3383, 0.2369, 0.8523, 0.2646, 0.893, 0.2288, 0.893, 0.2634, 0.8036, 0.3392, 0.8523, 0.2646, 0.8498, 0.3377, 0.8523, 0.2646, 0.8036, 0.3392, 0.8119, 0.2888, 0.2744, 0.2893, 0.2645, 0.3377, 0.3167, 0.3384, 0.3273, 0.2882, 0.3712, 0.3364, 0.3606, 0.2879, 0.3712, 0.3364, 0.3273, 0.2882, 0.3167, 0.3384, 0.8498, 0.3377, 0.893, 0.2634, 0.893, 0.3339, 0.893, 0.2634, 0.8498, 0.3377, 0.8523, 0.2646, 0.8735, 0.3584, 0.872, 0.3136, 0.8826, 0.3441, 0.872, 0.3136, 0.8735, 0.3584, 0.8528, 0.3413, 0.8712, 0.3902, 0.8528, 0.3413, 0.8735, 0.3584, 0.8528, 0.3413, 0.8712, 0.3902, 0.8387, 0.3991, 0.8985, 0.4118, 0.8387, 0.3991, 0.8712, 0.3902, 0.3167, 0.3384, 0.3712, 0.3893, 0.3712, 0.3364, 0.8955, 0.3011, 0.8826, 0.3441, 0.872, 0.3136, 0.8826, 0.3441, 0.8955, 0.3011, 0.8963, 0.3384, 0.3712, 0.3364, 0.3712, 0.2878, 0.3606, 0.2879, 0.3712, 0.2878, 0.3712, 0.2784, 0.3606, 0.2879, 0.3606, 0.2879, 0.3383, 0.2369, 0.3273, 0.2882, 0.3383, 0.2369, 0.3712, 0.2784, 0.3712, 0.225, 0.3606, 0.2879, 0.3712, 0.2784, 0.3383, 0.2369, 0.8985, 0.4118, 0.8712, 0.3902, 0.897, 0.3715, 0.897, 0.3715, 0.8735, 0.3584, 0.8826, 0.3441, 0.3273, 0.2882, 0.2744, 0.2893, 0.3167, 0.3384, 0.8523, 0.2646, 0.8119, 0.2888, 0.8174, 0.2537, 0.3383, 0.2369, 0.2744, 0.2893, 0.3273, 0.2882, 0.2865, 0.2558, 0.2744, 0.2893, 0.3383, 0.2369, 0.3383, 0.2369, 0.3712, 0.1997, 0.2865, 0.2558, 0.9198, 0.3564, 0.9236, 0.3879, 0.897, 0.3715, 0.897, 0.3715, 0.8963, 0.3384, 0.9102, 0.343, 0.9686, 0.2537, 0.9337, 0.2646, 0.893, 0.2288, 0.3712, 0.225, 0.4022, 0.2369, 0.3712, 0.1997, 0.9337, 0.2646, 0.893, 0.2634, 0.893, 0.2288, 0.9824, 0.3392, 0.9362, 0.3377, 0.9337, 0.2646, 0.9337, 0.2646, 0.9741, 0.2888, 0.9824, 0.3392, 0.4679, 0.2893, 0.4256, 0.3384, 0.4778, 0.3377, 0.415, 0.2882, 0.3818, 0.2879, 0.3712, 0.3364, 0.3712, 0.3364, 0.4256, 0.3384, 0.415, 0.2882, 0.9362, 0.3377, 0.893, 0.3339, 0.893, 0.2634, 0.893, 0.2634, 0.9337, 0.2646, 0.9362, 0.3377, 0.9198, 0.3564, 0.9102, 0.343, 0.9195, 0.3117, 0.9195, 0.3117, 0.9396, 0.3375, 0.9198, 0.3564, 0.9236, 0.3879, 0.9198, 0.3564, 0.9396, 0.3375, 0.9396, 0.3375, 0.9565, 0.3935, 0.9236, 0.3879, 0.8985, 0.4118, 0.9236, 0.3879, 0.9565, 0.3935, 0.4256, 0.3384, 0.3712, 0.3364, 0.3712, 0.3893, 0.8955, 0.3011, 0.9195, 0.3117, 0.9102, 0.343, 0.9102, 0.343, 0.8963, 0.3384, 0.8955, 0.3011, 0.3712, 0.3364, 0.3818, 0.2879, 0.3712, 0.2878, 0.3712, 0.2878, 0.3818, 0.2879, 0.3712, 0.2784, 0.3818, 0.2879, 0.415, 0.2882, 0.4022, 0.2369, 0.4022, 0.2369, 0.3712, 0.225, 0.3712, 0.2784, 0.3818, 0.2879, 0.4022, 0.2369, 0.3712, 0.2784, 0.8985, 0.4118, 0.897, 0.3715, 0.9236, 0.3879, 0.897, 0.3715, 0.9102, 0.343, 0.9198, 0.3564, 0.415, 0.2882, 0.4256, 0.3384, 0.4679, 0.2893, 0.9337, 0.2646, 0.9686, 0.2537, 0.9741, 0.2888, 0.4022, 0.2369, 0.415, 0.2882, 0.4679, 0.2893, 0.4558, 0.2558, 0.4022, 0.2369, 0.4679, 0.2893, 0.4022, 0.2369, 0.4558, 0.2558, 0.3712, 0.1997, 0.8528, 0.3413, 0.8387, 0.3991, 0.8111, 0.3012, 0.8387, 0.3991, 0.8042, 0.367, 0.8111, 0.3012, 0.9565, 0.3935, 0.9396, 0.3375, 0.9817, 0.2906, 0.9565, 0.3935, 0.9817, 0.2906, 0.9824, 0.3698, 0.9195, 0.3117, 0.8955, 0.3011, 0.9432, 0.2361, 0.8955, 0.3011, 0.8944, 0.2262, 0.9432, 0.2361, 0.9396, 0.3375, 0.9195, 0.3117, 0.9817, 0.2906, 0.9195, 0.3117, 0.9432, 0.2361, 0.9817, 0.2906, 0.8955, 0.3011, 0.872, 0.3136, 0.8466, 0.2419, 0.8955, 0.3011, 0.8466, 0.2419, 0.8944, 0.2262, 0.872, 0.3136, 0.8528, 0.3413, 0.8111, 0.3012, 0.872, 0.3136, 0.8111, 0.3012, 0.8466, 0.2419])
me_worker_stand_nonetext.materials.append(mat_egyptmantex)
me_worker_stand_nonetext.use_remesh_preserve_volume = False
me_worker_stand_nonetext.use_remesh_preserve_attributes = False
me_worker_stand_nonetext.use_mirror_vertex_groups = False
me_worker_stand_nonetext.update()
arm_armature = bpy.data.armatures.new('Armature')  # bones are not reproduced

# ---- objects
ob_armature = bpy.data.objects.new('Armature', arm_armature)
ob_cube_002 = bpy.data.objects.new('Cube.002', me_cube_002)
ob_cube_001 = bpy.data.objects.new('Cube.001', me_cube_001)
ob_cube = bpy.data.objects.new('Cube', me_cube)
ob_worker_stand_none = bpy.data.objects.new('worker_stand_None', me_worker_stand_none)
ob_worker_standing_l_003 = bpy.data.objects.new('worker_standing_l.003', me_worker_standing_l_003)
ob_worker_stand_nonetext = bpy.data.objects.new('worker_stand_Nonetext', me_worker_stand_nonetext)
ob_lamp = bpy.data.objects.new('Lamp', light_spot)
ob_camera = bpy.data.objects.new('Camera', cam_camera)

# ---- transforms, parenting, visibility, modifiers, constraints
ob_armature.location = (0.0006121, 0.0004463, 0.0003482)
ob_armature.lock_rotations_4d = False
ob_armature.empty_display_type = 'ARROWS'
ob_armature.color = (0.0, 0.0, 0.0, 1.0)
ob_armature.show_in_front = True
ob_armature.lineart.crease_threshold = 0.0
ob_cube_002.parent = ob_armature
ob_cube_002.matrix_parent_inverse = Matrix(((1.0, 0.0, 0.0, -0.0006121), (0.0, 1.0, 0.0, -0.0004463), (0.0, 0.0, 1.0, -0.0003482), (0.0, 0.0, 0.0, 1.0)))
ob_cube_002.location = (-1.732, 0.01291, 0.0007474)
ob_cube_002.lock_rotations_4d = False
ob_cube_002.empty_display_type = 'ARROWS'
ob_cube_002.color = (0.0, 0.0, 0.0, 1.0)
ob_cube_002.lineart.crease_threshold = 0.0
_vg = ob_cube_002.vertex_groups.new(name='hand.R.001')
for _i, _w in zip([0, 1, 2, 3, 4, 5, 6, 7, 8, 9, 10, 11, 12, 13, 14, 15, 16, 17, 18, 19, 20, 21, 22, 23, 24, 25, 26, 27, 28, 29, 30, 31, 32, 33], [1.016e-29, 0.0, 4.978e-30, 1.462e-18, 6.244e-37, 0.0, 1.109e-16, 0.0, 1.431e-18, 1.946e-34, 2.164e-31, 5.052e-38, 1.472e-18, 0.0, 3.368e-34, 3.994e-30, 2.178e-37, 2.811e-39, 7.451e-37, 3.502e-33, 3.07e-24, 7.923e-25, 2.583e-33, 7.131e-32, 5.625e-35, 5.689e-43, 0.0, 1.54e-39, 2.686e-17, 7.014e-39, 6.897e-35, 1.233e-39, 0.0, 3.433e-41]): _vg.add([_i], _w, 'REPLACE')
_vg = ob_cube_002.vertex_groups.new(name='hand.R.003')
for _i, _w in zip([0, 1, 2, 3, 4, 5, 6, 7, 8, 9, 10, 11, 12, 13, 14, 15, 16, 17, 18, 19, 20, 21, 22, 23, 24, 25, 26, 27, 28, 29, 30, 31, 32, 33], [1.0, 1.0, 1.0, 1.0, 1.0, 1.0, 1.0, 1.0, 1.0, 1.0, 1.0, 1.0, 1.0, 1.0, 1.0, 1.0, 1.0, 1.0, 1.0, 1.0, 1.0, 1.0, 1.0, 1.0, 1.0, 1.0, 1.0, 1.0, 1.0, 1.0, 1.0, 1.0, 1.0, 1.0]): _vg.add([_i], _w, 'REPLACE')
_m = ob_cube_002.modifiers.new('Armature', 'ARMATURE')
_m.object = ob_armature
_m.use_bone_envelopes = True
ob_cube_001.parent = ob_armature
ob_cube_001.matrix_parent_inverse = Matrix(((1.0, 0.0, 0.0, -0.0006121), (0.0, 1.0, 0.0, -0.0004463), (0.0, 0.0, 1.0, -0.0003482), (0.0, 0.0, 0.0, 1.0)))
ob_cube_001.location = (-1.318, 0.005141, -0.01272)
ob_cube_001.lock_rotations_4d = False
ob_cube_001.empty_display_type = 'ARROWS'
ob_cube_001.color = (0.0, 0.0, 0.0, 1.0)
ob_cube_001.lineart.crease_threshold = 0.0
_vg = ob_cube_001.vertex_groups.new(name='hand.R.002')
_vg.add([1, 2, 5, 6, 8, 9, 10, 11, 12, 13, 14, 15, 16, 17, 18, 19, 20, 21, 22, 23, 24, 25, 26, 27, 28, 29, 30, 31, 32, 33], 1.0, 'REPLACE')
_m = ob_cube_001.modifiers.new('Armature', 'ARMATURE')
_m.object = ob_armature
_m.use_bone_envelopes = True
ob_cube.parent = ob_armature
ob_cube.matrix_parent_inverse = Matrix(((1.0, 0.0, 0.0, -0.0006121), (0.0, 1.0, 0.0, -0.0004463), (0.0, 0.0, 1.0, -0.0003482), (0.0, 0.0, 0.0, 1.0)))
ob_cube.location = (-0.9144, 0.01291, 0.0007474)
ob_cube.lock_rotations_4d = False
ob_cube.empty_display_type = 'ARROWS'
ob_cube.color = (0.0, 0.0, 0.0, 1.0)
ob_cube.lineart.crease_threshold = 0.0
_vg = ob_cube.vertex_groups.new(name='hand.R.001')
for _i, _w in zip([0, 1, 2, 3, 4, 5, 6, 7, 8, 9, 10, 11, 12, 13, 14, 15, 16, 17, 18, 19, 20, 21, 22, 23, 24, 25, 26, 27, 28, 29, 30, 31, 32, 33], [1.0, 1.0, 1.0, 1.0, 1.0, 1.0, 1.0, 1.0, 1.0, 1.0, 1.0, 1.0, 1.0, 1.0, 1.0, 1.0, 0.9906, 1.0, 1.0, 1.0, 1.0, 1.0, 1.0, 1.0, 1.0, 0.9998, 1.0, 1.0, 0.9999, 1.0, 1.0, 1.0, 1.0, 1.0]): _vg.add([_i], _w, 'REPLACE')
_m = ob_cube.modifiers.new('Armature', 'ARMATURE')
_m.object = ob_armature
_m.use_bone_envelopes = True
ob_worker_stand_none.parent = ob_armature
ob_worker_stand_none.matrix_parent_inverse = Matrix(((1.0, 0.0, 0.0, -0.0006121), (0.0, 1.0, 0.0, -0.0004463), (0.0, 0.0, 1.0, -0.0003482), (0.0, 0.0, 0.0, 1.0)))
ob_worker_stand_none.location = (1.201, 0.03405, 0.00759)
ob_worker_stand_none.lock_rotations_4d = False
ob_worker_stand_none.empty_display_type = 'ARROWS'
ob_worker_stand_none.color = (0.0, 0.0, 0.0, 1.0)
ob_worker_stand_none.lineart.crease_threshold = 0.0
_vg = ob_worker_stand_none.vertex_groups.new(name='hand.L.001')
for _i, _w in zip([0, 1, 2, 3, 4, 5, 6, 7, 8, 9, 10, 11, 12, 13, 14, 15, 16, 17, 18, 19, 20, 21, 22, 23, 24, 25, 26, 27, 28, 29, 30, 31, 32, 33, 34, 35, 36, 37, 38, 39, 40, 41, 42, 43, 44, 45, 46, 47, 48, 49, 50, 51, 52, 53, 54], [1.0, 1.0, 1.0, 1.0, 1.0, 1.0, 1.0, 1.0, 1.0, 1.0, 1.0, 1.0, 1.0, 1.0, 1.0, 0.9995, 1.0, 1.0, 1.0, 1.0, 1.0, 1.0, 1.0, 1.0, 1.0, 1.0, 1.0, 1.0, 1.0, 1.0, 1.0, 1.0, 1.0, 1.0, 1.0, 1.0, 1.0, 1.0, 1.0, 1.0, 1.0, 1.0, 1.0, 1.0, 1.0, 1.0, 1.0, 1.0, 0.9997, 1.0, 1.0, 1.0, 1.0, 1.0, 1.0]): _vg.add([_i], _w, 'REPLACE')
_m = ob_worker_stand_none.modifiers.new('Armature', 'ARMATURE')
_m.object = ob_armature
_m.use_bone_envelopes = True
ob_worker_standing_l_003.parent = ob_armature
ob_worker_standing_l_003.matrix_parent_inverse = Matrix(((1.0, 0.0, 0.0, -0.0006121), (0.0, 1.0, 0.0, -0.0004463), (0.0, 0.0, 1.0, -0.0003482), (0.0, 0.0, 0.0, 1.0)))
ob_worker_standing_l_003.location = (2.077, 0.05539, 1.92e-10)
ob_worker_standing_l_003.rotation_euler = (-1.571, -0.0, 0.0)
ob_worker_standing_l_003.lock_rotations_4d = False
ob_worker_standing_l_003.empty_display_type = 'ARROWS'
ob_worker_standing_l_003.color = (0.0, 0.0, 0.0, 1.0)
ob_worker_standing_l_003.lineart.crease_threshold = 0.0
_vg = ob_worker_standing_l_003.vertex_groups.new(name='hand.L.002')
for _i, _w in zip([0, 1, 2, 3, 4, 5, 6, 7, 8, 9, 10, 11, 12, 13, 14, 15, 16, 17, 18, 19, 20, 21], [1.0, 1.0, 1.0, 1.0, 1.0, 1.0, 0.9999, 0.9998, 1.0, 1.0, 1.0, 1.0, 1.0, 1.0, 1.0, 1.0, 1.0, 1.0, 1.0, 1.0, 1.0, 1.0]): _vg.add([_i], _w, 'REPLACE')
_m = ob_worker_standing_l_003.modifiers.new('Armature', 'ARMATURE')
_m.object = ob_armature
_m.use_bone_envelopes = True
ob_worker_stand_nonetext.parent = ob_armature
ob_worker_stand_nonetext.matrix_parent_inverse = Matrix(((1.0, 0.0, 0.0, -0.0006121), (0.0, 1.0, 0.0, -0.0004463), (0.0, 0.0, 1.0, -0.0003482), (0.0, 0.0, 0.0, 1.0)))
ob_worker_stand_nonetext.location = (0.0, 0.0, 0.0)
ob_worker_stand_nonetext.lock_rotations_4d = False
ob_worker_stand_nonetext.empty_display_type = 'ARROWS'
ob_worker_stand_nonetext.color = (0.0, 0.0, 0.0, 1.0)
ob_worker_stand_nonetext.lineart.crease_threshold = 0.0
_vg = ob_worker_stand_nonetext.vertex_groups.new(name='Bone.002')
for _i, _w in zip([17, 18, 120, 121, 122, 229, 230, 231, 234, 235, 236, 237, 238, 239, 240, 241, 242, 243, 244, 245, 246, 247, 248, 249, 250, 251, 252, 253, 254, 255, 256, 257, 258, 259, 260, 261, 262, 263, 264, 265, 266, 267, 268, 269, 270, 271, 272, 273, 274], [0.8588, 1.0, 1.0, 1.0, 0.998, 0.9962, 1.0, 0.9995, 0.364, 1.0, 1.0, 1.0, 1.0, 1.0, 1.0, 1.0, 1.0, 1.0, 0.8535, 1.0, 1.0, 1.0, 1.0, 1.0, 1.0, 1.0, 1.0, 1.0, 1.0, 0.9698, 0.9994, 1.0, 1.0, 1.0, 1.0, 0.9997, 0.9999, 0.9999, 1.0, 1.0, 1.0, 0.9678, 1.0, 1.0, 1.0, 1.0, 1.0, 1.0, 1.0]): _vg.add([_i], _w, 'REPLACE')
_vg = ob_worker_stand_nonetext.vertex_groups.new(name='shoulder.R')
for _i, _w in zip([12, 13, 14, 15, 17, 180, 181, 184, 185, 187, 188, 189, 190, 191, 192, 193, 194, 195, 196, 198, 199, 200, 201, 202, 206, 229, 230, 231, 232, 233, 234, 235, 241, 242, 256, 264, 265, 266, 267], [0.6287, 0.9007, 0.6395, 0.936, 0.0, 0.2377, 0.25, 8.819e-10, 0.1736, 6.907e-07, 0.9997, 1.0, 1.0, 0.9968, 1.0, 1.0, 0.008941, 8.845e-08, 1.08e-19, 0.0, 0.0, 0.0, 0.0, 0.0, 0.0, 0.0, 0.03322, 0.0, 1.0, 1.0, 0.2273, 0.0004064, 0.0, 0.0, 0.001943, 0.0, 0.0, 0.0, 0.05022]): _vg.add([_i], _w, 'REPLACE')
_vg = ob_worker_stand_nonetext.vertex_groups.new(name='shoulder.L')
for _i, _w in zip([13, 14, 15, 17, 78, 79, 80, 81, 82, 83, 84, 86, 87, 121, 122, 123, 124, 184, 185, 187, 188, 189, 190, 191, 193, 194, 195, 196, 229, 232, 233, 234, 235, 242, 244, 247, 252, 253, 255, 256, 258, 259, 260, 264, 265, 266, 273], [1.0, 0.4564, 1.0, 0.0, 0.538, 0.9815, 0.9736, 0.9992, 1.0, 1.0, 1.0, 0.008066, 0.9998, 0.3595, 0.128, 1.0, 1.0, 0.1073, 0.06117, 0.002593, 0.0, 5.125e-07, 0.0, 0.004061, 0.9927, 0.0, 1.579e-10, 0.0002088, 0.0, 3.77e-07, 6.842e-39, 0.9767, 0.0, 0.0, 0.001127, 0.0, 0.0, 0.0, 0.1768, 1.4e-15, 0.0, 0.0, 0.0, 0.0, 0.0, 0.0, 0.0]): _vg.add([_i], _w, 'REPLACE')
_vg = ob_worker_stand_nonetext.vertex_groups.new(name='Bone.001')
for _i, _w in zip([7, 8, 9, 10, 11, 12, 16, 67, 69, 71, 72, 73, 74, 75, 76, 77, 78, 79, 81, 86, 87, 88, 89, 90, 95, 96, 119, 175, 178, 179, 180, 181, 182, 183, 185, 186, 187, 188, 190, 191, 196, 198, 199, 201, 202, 205, 207, 208, 213, 214, 228], [0.06667, 1.0, 0.9872, 1.0, 1.0, 1.0, 0.9999, 0.01961, 0.6703, 1.0, 0.8767, 1.0, 0.9999, 0.0005315, 1.0, 1.0, 0.00811, 0.9896, 1.0, 0.0, 0.0, 0.0, 0.0, 0.0, 0.0, 0.0, 1.0, 0.5883, 0.2277, 1.0, 0.9982, 0.8009, 1.0, 0.9997, 0.05417, 1.0, 2.378e-12, 0.6274, 1.0, 0.102, 0.0, 0.0, 0.0, 0.0, 0.0, 0.0, 0.0, 0.0, 0.0, 0.0, 0.9999]): _vg.add([_i], _w, 'REPLACE')
_vg = ob_worker_stand_nonetext.vertex_groups.new(name='uparm.R')
for _i, _w in zip([184, 185, 187, 188, 189, 194, 195, 196, 197, 198, 199, 200, 201, 202, 203, 206, 207, 209], [1.0, 0.925, 1.0, 1.0, 0.09595, 0.009526, 1.0, 1.0, 0.9661, 1.0, 0.9995, 1.0, 1.0, 1.0, 0.5906, 0.9983, 0.1519, 0.3569]): _vg.add([_i], _w, 'REPLACE')
_vg = ob_worker_stand_nonetext.vertex_groups.new(name='downarm.R')
for _i, _w in zip([197, 198, 199, 200, 201, 202, 203, 204, 205, 206, 207, 208, 209, 210, 211, 212, 213, 214, 215, 216, 217, 218, 219, 220, 223], [0.246, 0.25, 0.0, 0.0145, 0.25, 0.0, 0.25, 0.2496, 0.987, 0.9961, 0.5048, 0.8746, 0.998, 1.0, 1.0, 0.987, 0.3752, 1.0, 0.6896, 0.9513, 0.9959, 0.605, 1.0, 1.0, 0.216]): _vg.add([_i], _w, 'REPLACE')
_vg = ob_worker_stand_nonetext.vertex_groups.new(name='hand.R')
for _i, _w in zip([220, 221, 222, 223, 224, 225, 226, 227], [0.3702, 0.6192, 1.0, 0.9961, 1.0, 1.0, 1.0, 1.0]): _vg.add([_i], _w, 'REPLACE')
_vg = ob_worker_stand_nonetext.vertex_groups.new(name='uparm.L')
for _i, _w in zip([71, 72, 75, 76, 78, 80, 82, 85, 86, 87, 88, 89, 90, 91, 92, 93, 94, 97, 98, 99], [0.01961, 0.09595, 1.0, 0.9982, 0.6803, 0.25, 0.9979, 1.0, 1.0, 0.9997, 0.9862, 0.9928, 0.9996, 1.0, 1.0, 1.0, 0.2058, 0.054, 0.9569, 0.5215]): _vg.add([_i], _w, 'REPLACE')
_vg = ob_worker_stand_nonetext.vertex_groups.new(name='downarm.L')
for _i, _w in zip([94, 95, 96, 97, 98, 99, 100, 101, 102, 103, 104, 105, 106, 107, 108, 109, 110, 111], [0.9861, 1.0, 1.0, 0.4608, 0.564, 0.501, 1.0, 1.0, 1.0, 1.0, 1.0, 1.0, 0.6677, 0.9114, 0.4217, 0.9822, 0.9712, 0.5963]): _vg.add([_i], _w, 'REPLACE')
_vg = ob_worker_stand_nonetext.vertex_groups.new(name='hand.L')
for _i, _w in zip([107, 108, 111, 112, 113, 114, 115, 116, 117, 118], [0.1345, 0.8406, 0.2657, 1.0, 1.0, 1.0, 1.0, 1.0, 1.0, 1.0]): _vg.add([_i], _w, 'REPLACE')
_vg = ob_worker_stand_nonetext.vertex_groups.new(name='Bone.004')
for _i, _w in zip([1, 2, 3, 4, 5, 6, 7, 59, 60, 61, 62, 63, 64, 65, 66, 67, 68, 69, 70, 71, 73, 127, 168, 169, 170, 171, 172, 173, 174, 175, 176, 177, 178, 179, 180, 181, 182, 183, 210, 211], [0.4791, 1.0, 1.0, 1.0, 1.0, 1.0, 1.0, 0.9995, 1.0, 1.0, 1.0, 1.0, 1.0, 1.0, 1.0, 1.0, 1.0, 1.0, 1.0, 0.6915, 0.8488, 0.4996, 1.0, 0.9996, 1.0, 0.9361, 1.0, 1.0, 1.0, 1.0, 1.0, 1.0, 1.0, 1.0, 0.9288, 0.03502, 0.9992, 0.164, 0.01952, 0.2056]): _vg.add([_i], _w, 'REPLACE')
_vg = ob_worker_stand_nonetext.vertex_groups.new(name='hip.R')
for _i, _w in zip([0, 1, 58, 126, 127, 164, 166, 167, 168, 169, 170, 171, 172, 173, 176, 177], [0.6246, 0.929, 0.003922, 0.9999, 0.8826, 0.9999, 0.2141, 0.07289, 3.538e-12, 0.02309, 0.03529, 0.04325, 1.306e-12, 0.001101, 0.0, 0.0]): _vg.add([_i], _w, 'REPLACE')
_vg = ob_worker_stand_nonetext.vertex_groups.new(name='hip.L')
for _i, _w in zip([0, 1, 3, 55, 57, 58, 59, 60, 62], [0.9998, 0.8234, 0.5, 0.9996, 0.9989, 0.02345, 1.964e-11, 0.5706, 0.5]): _vg.add([_i], _w, 'REPLACE')
_vg = ob_worker_stand_nonetext.vertex_groups.new(name='upleg.L')
for _i, _w in zip([0, 1, 35, 36, 37, 38, 40, 41, 43, 44, 45, 46, 47, 48, 49, 50, 51, 52, 53, 54, 55, 56, 57, 58], [0.4994, 1.0, 1.0, 1.0, 0.999, 0.9533, 1.0, 0.9547, 1.0, 1.0, 1.0, 1.0, 1.0, 1.0, 1.0, 1.0, 1.0, 1.0, 1.0, 1.0, 0.9988, 0.9337, 0.9825, 1.0]): _vg.add([_i], _w, 'REPLACE')
_vg = ob_worker_stand_nonetext.vertex_groups.new(name='downleg.L')
for _i, _w in zip([31, 32, 33, 34, 35, 36, 37, 38, 39, 40, 41, 42, 45, 46, 47, 48, 51, 52, 53, 54, 152, 156, 158, 162], [0.92, 0.999, 0.9704, 0.8552, 0.5, 0.5, 0.5, 0.5, 0.9834, 0.5, 0.5, 0.9559, 0.0, 0.009804, 0.0, 0.001961, 0.0, 0.0, 0.0, 0.0, 0.0, 0.0, 0.0, 0.0]): _vg.add([_i], _w, 'REPLACE')
_vg = ob_worker_stand_nonetext.vertex_groups.new(name='foot.L')
for _i, _w in zip([19, 20, 21, 22, 23, 24, 25, 26, 27, 28, 29, 30, 31, 32, 33, 34, 39, 42], [1.0, 1.0, 1.0, 1.0, 1.0, 0.999, 1.0, 1.0, 1.0, 1.0, 1.0, 1.0, 0.5093, 0.1092, 0.4057, 0.007843, 0.2095, 0.09482]): _vg.add([_i], _w, 'REPLACE')
_vg = ob_worker_stand_nonetext.vertex_groups.new(name='upleg.R')
for _i, _w in zip([126, 127, 144, 145, 146, 147, 149, 150, 152, 153, 154, 155, 156, 157, 158, 159, 160, 161, 162, 163, 164, 165, 166, 167], [0.2998, 1.0, 0.9872, 1.0, 0.9627, 1.0, 0.9972, 1.0, 1.0, 1.0, 0.9999, 0.998, 1.0, 1.0, 1.0, 1.0, 1.0, 0.9999, 1.0, 1.0, 0.9971, 1.0, 0.8858, 1.0]): _vg.add([_i], _w, 'REPLACE')
_vg = ob_worker_stand_nonetext.vertex_groups.new(name='downleg.R')
for _i, _w in zip([135, 140, 141, 142, 143, 144, 145, 146, 147, 148, 149, 150, 151], [0.4187, 0.8197, 1.0, 0.9764, 0.9998, 0.4725, 2.269e-07, 0.002445, 1.136e-15, 0.6055, 0.4896, 6.705e-07, 0.9998]): _vg.add([_i], _w, 'REPLACE')
_vg = ob_worker_stand_nonetext.vertex_groups.new(name='foot.R')
for _i, _w in zip([128, 129, 130, 131, 132, 133, 134, 135, 136, 137, 138, 139, 141, 142, 143, 148, 151], [1.0, 0.9994, 0.9991, 1.0, 0.9967, 0.9871, 0.9996, 1.0, 1.0, 0.977, 1.0, 0.9714, 0.8754, 0.9611, 0.9827, 0.05416, 0.978]): _vg.add([_i], _w, 'REPLACE')
_m = ob_worker_stand_nonetext.modifiers.new('Armature', 'ARMATURE')
_m.object = ob_armature
_m.use_bone_envelopes = True
ob_lamp.location = (-0.05007, 7.162, 5.904)
ob_lamp.rotation_euler = (0.754, 0.06267, 3.073)
ob_lamp.lock_rotations_4d = False
ob_lamp.empty_display_type = 'ARROWS'
ob_lamp.color = (0.0, 0.0, 0.0, 0.0)
ob_lamp.lineart.crease_threshold = 0.0
ob_camera.location = (2.597, 4.267, 2.911)
ob_camera.rotation_euler = (-0.412, 0.5634, 0.05052)
ob_camera.lock_rotations_4d = False
ob_camera.empty_display_type = 'ARROWS'
ob_camera.color = (0.0, 0.0, 0.0, 0.0)
ob_camera.display_type = 'WIRE'
ob_camera.lineart.crease_threshold = 0.0

# ---- collection membership
col_collection_1.objects.link(ob_armature)
col_collection_1.objects.link(ob_cube_002)
col_collection_1.objects.link(ob_cube_001)
col_collection_1.objects.link(ob_cube)
col_collection_1.objects.link(ob_worker_stand_none)
col_collection_1.objects.link(ob_worker_standing_l_003)
col_collection_1.objects.link(ob_worker_stand_nonetext)
col_collection_1.objects.link(ob_lamp)
col_collection_1.objects.link(ob_camera)

# ---- scene / render settings (as saved in the file)
scene.camera = ob_camera
scene.frame_start = 1; scene.frame_end = 18; scene.frame_set(1)
scene.render.engine = 'BLENDER_EEVEE_NEXT'
scene.render.image_settings.file_format = 'JPEG'
scene.render.image_settings.color_mode = 'RGB'
scene.render.image_settings.compression = 90
scene.render.resolution_x = 800
scene.render.resolution_y = 600
scene.render.pixel_aspect_x = 100.0
scene.render.pixel_aspect_y = 100.0
scene.render.fps = 6
scene.render.dither_intensity = 0.0
scene.render.use_compositing = False
scene.render.use_sequencer = False
scene.render.bake_margin = 2
scene.render.bake_bias = 0.0
scene.render.use_stamp_time = False
scene.render.use_stamp_date = False
scene.render.use_stamp_frame = False
scene.render.use_stamp_camera = False
scene.render.use_stamp_scene = False
scene.render.use_stamp_filename = False
scene.render.use_stamp_render_time = False
scene.render.stamp_font_size = 0
scene.cycles.use_denoising = False
scene.cycles.samples = 10
scene.cycles.sampling_pattern = 'TABULATED_SOBOL'
scene.cycles.light_sampling_threshold = 0.0
scene.cycles.use_adaptive_sampling = False
scene.cycles.use_light_tree = False
scene.cycles.blur_glossy = 0.0
scene.cycles.volume_bounces = 1
scene.cycles.pixel_filter_type = 'GAUSSIAN'
scene.cycles.sample_clamp_indirect = 0.0
scene.view_settings.view_transform = 'Raw'
bpy.context.view_layer.update()
